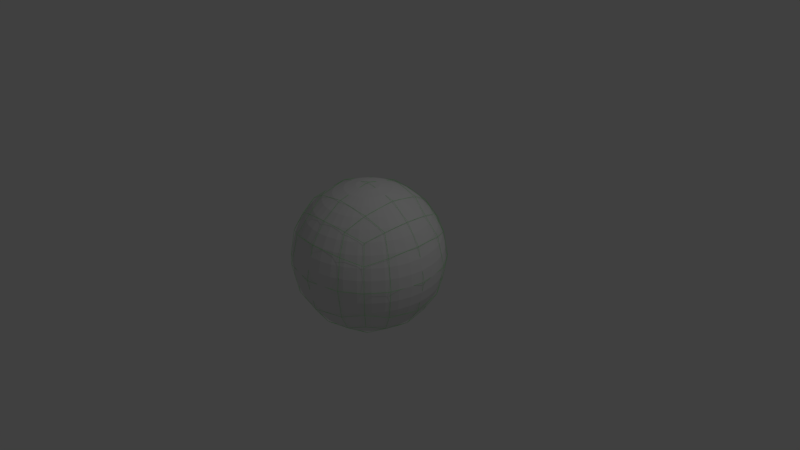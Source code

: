 # Source: sphereVisTest.blend  (saved by Blender 2.79.0; exported with 4.5.12 LTS)
import bpy
from mathutils import Matrix  # noqa: F401  (used for matrix-valued properties, if any)

bpy.ops.wm.read_factory_settings(use_empty=True)
scene = bpy.context.scene
scene.name = 'Scene'

# ---- collections
col_collection_1 = bpy.data.collections.new('Collection 1'); scene.collection.children.link(col_collection_1)

# ---- materials (node trees are filled in below, after node groups)
mat_material_002 = bpy.data.materials.new('Material.002')
mat_material_002.alpha_threshold = 0.0
mat_material_002.use_transparent_shadow = False
mat_material_002.diffuse_color = (0.06243, 0.8, 0.04451, 1.0)
mat_material_002.roughness = 0.5

# ---- material node trees

# ---- world
world_world = bpy.data.worlds.new('World'); scene.world = world_world
world_world.color = (0.05088, 0.05088, 0.05088)
world_world.use_sun_shadow = False
world_world.sun_shadow_jitter_overblur = 0.0
world_world.cycles.sampling_method = 'MANUAL'

# ---- cameras
cam_camera = bpy.data.cameras.new('Camera')
cam_camera.clip_end = 100.0
cam_camera.lens = 35.0
cam_camera.sensor_width = 32.0
cam_camera.sensor_height = 18.0
cam_camera.ortho_scale = 7.314
cam_camera.dof.focus_distance = 0.0
cam_camera.dof.aperture_fstop = 128.0

# ---- lights
light_lamp = bpy.data.lights.new('Lamp', 'POINT')
light_lamp.transmission_factor = 0.0
light_lamp.cutoff_distance = 30.0
light_lamp.energy = 100.0
light_lamp.shadow_buffer_clip_start = 1.001
light_lamp.shadow_soft_size = 0.1
light_lamp.shadow_maximum_resolution = 0.006
light_lamp.use_absolute_resolution = True

# ---- meshes
me_sphere_002 = bpy.data.meshes.new('Sphere.002')
me_sphere_002.from_pydata([(0.0, 0.1533, 0.9679), (0.0, 0.4449, 0.8732), (0.0, 0.576, 0.7928), (0.0, 0.693, 0.693), (0.0, 0.7928, 0.576), (0.0, 0.8732, 0.4449), (0.0, 0.932, 0.3028), (0.0, 0.9679, 0.1533), (0.0, 0.98, -1.597e-07), (0.0, 0.9679, -0.1533), (0.0, 0.8732, -0.4449), (0.0, 0.7928, -0.576), (0.0, 0.693, -0.693), (0.0, 0.4449, -0.8732), (0.0, 0.1533, -0.9679), (0.02662, 0.151, 0.9679), (0.05259, 0.2982, 0.932), (0.07726, 0.4382, 0.8732), (0.1, 0.5673, 0.7928), (0.1203, 0.6824, 0.693), (0.1377, 0.7808, 0.576), (0.1516, 0.8599, 0.4449), (0.1618, 0.9179, 0.3028), (0.1681, 0.9532, 0.1533), (0.1702, 0.9651, -1.597e-07), (0.1681, 0.9532, -0.1533), (0.1618, 0.9179, -0.3028), (0.1516, 0.8599, -0.4449), (0.1377, 0.7808, -0.576), (0.1203, 0.6824, -0.693), (0.1, 0.5673, -0.7928), (0.07726, 0.4382, -0.8732), (0.05259, 0.2982, -0.932), (0.02662, 0.151, -0.9679), (0.05243, 0.1441, 0.9679), (0.1036, 0.2846, 0.932), (0.1522, 0.4181, 0.8732), (0.197, 0.5413, 0.7928), (0.237, 0.6512, 0.693), (0.2712, 0.745, 0.576), (0.2986, 0.8205, 0.4449), (0.3188, 0.8758, 0.3028), (0.3311, 0.9096, 0.1533), (0.3352, 0.9209, -1.597e-07), (0.3311, 0.9096, -0.1533), (0.3188, 0.8758, -0.3028), (0.2986, 0.8205, -0.4449), (0.2712, 0.745, -0.576), (0.237, 0.6512, -0.693), (0.197, 0.5413, -0.7928), (0.1522, 0.4181, -0.8732), (0.1036, 0.2846, -0.932), (0.05243, 0.1441, -0.9679), (0.07665, 0.1328, 0.9679), (0.1514, 0.2623, 0.932), (0.2225, 0.3853, 0.8732), (0.288, 0.4989, 0.7928), (0.3465, 0.6001, 0.693), (0.3964, 0.6866, 0.576), (0.4366, 0.7562, 0.4449), (0.466, 0.8072, 0.3028), (0.484, 0.8383, 0.1533), (0.49, 0.8487, -1.597e-07), (0.484, 0.8383, -0.1533), (0.466, 0.8072, -0.3028), (0.4366, 0.7562, -0.4449), (0.3964, 0.6866, -0.576), (0.3465, 0.6001, -0.693), (0.288, 0.4989, -0.7928), (0.2225, 0.3853, -0.8732), (0.1514, 0.2623, -0.932), (0.07665, 0.1328, -0.9679), (0.09854, 0.1174, 0.9679), (0.1947, 0.232, 0.932), (0.286, 0.3408, 0.8732), (0.3703, 0.4413, 0.7928), (0.4454, 0.5308, 0.693), (0.5096, 0.6073, 0.576), (0.5613, 0.6689, 0.4449), (0.5991, 0.714, 0.3028), (0.6222, 0.7415, 0.1533), (0.6299, 0.7507, -1.597e-07), (0.6222, 0.7415, -0.1533), (0.5991, 0.714, -0.3028), (0.5613, 0.6689, -0.4449), (0.5096, 0.6073, -0.576), (0.4454, 0.5308, -0.693), (0.3703, 0.4413, -0.7928), (0.286, 0.3408, -0.8732), (0.1947, 0.232, -0.932), (0.09854, 0.1174, -0.9679), (0.1174, 0.09854, 0.9679), (0.232, 0.1947, 0.932), (0.3408, 0.286, 0.8732), (0.4413, 0.3703, 0.7928), (0.5308, 0.4454, 0.693), (0.6073, 0.5096, 0.576), (0.6689, 0.5613, 0.4449), (0.714, 0.5991, 0.3028), (0.7415, 0.6222, 0.1533), (0.7507, 0.6299, -1.597e-07), (0.7415, 0.6222, -0.1533), (0.714, 0.5991, -0.3028), (0.6689, 0.5613, -0.4449), (0.6073, 0.5096, -0.576), (0.5308, 0.4454, -0.693), (0.4413, 0.3703, -0.7928), (0.3408, 0.286, -0.8732), (0.232, 0.1947, -0.932), (0.1174, 0.09854, -0.9679), (0.1328, 0.07665, 0.9679), (0.2623, 0.1514, 0.932), (0.3853, 0.2225, 0.8732), (0.4989, 0.288, 0.7928), (0.6001, 0.3465, 0.693), (0.6866, 0.3964, 0.576), (0.7562, 0.4366, 0.4449), (0.8072, 0.466, 0.3028), (0.8383, 0.484, 0.1533), (0.8487, 0.49, -1.597e-07), (0.8383, 0.484, -0.1533), (0.8072, 0.466, -0.3028), (0.7562, 0.4366, -0.4449), (0.6866, 0.3964, -0.576), (0.6001, 0.3465, -0.693), (0.4989, 0.288, -0.7928), (0.3853, 0.2225, -0.8732), (0.2623, 0.1514, -0.932), (0.1328, 0.07665, -0.9679), (0.1441, 0.05243, 0.9679), (0.2846, 0.1036, 0.932), (0.4181, 0.1522, 0.8732), (0.5413, 0.197, 0.7928), (0.6512, 0.237, 0.693), (0.745, 0.2712, 0.576), (0.8205, 0.2986, 0.4449), (0.8758, 0.3188, 0.3028), (0.9096, 0.3311, 0.1533), (0.9209, 0.3352, -1.597e-07), (0.9096, 0.3311, -0.1533), (0.8758, 0.3188, -0.3028), (0.8205, 0.2986, -0.4449), (0.745, 0.2712, -0.576), (0.6512, 0.237, -0.693), (0.5413, 0.197, -0.7928), (0.4181, 0.1522, -0.8732), (0.2846, 0.1036, -0.932), (0.1441, 0.05243, -0.9679), (0.151, 0.02662, 0.9679), (0.2982, 0.05259, 0.932), (0.4382, 0.07726, 0.8732), (0.5673, 0.1, 0.7928), (0.6824, 0.1203, 0.693), (0.7808, 0.1377, 0.576), (0.8599, 0.1516, 0.4449), (0.9179, 0.1618, 0.3028), (0.9532, 0.1681, 0.1533), (0.9651, 0.1702, -1.597e-07), (0.9532, 0.1681, -0.1533), (0.9179, 0.1618, -0.3028), (0.8599, 0.1516, -0.4449), (0.7808, 0.1377, -0.576), (0.6824, 0.1203, -0.693), (0.5673, 0.1, -0.7928), (0.4382, 0.07726, -0.8732), (0.2982, 0.05259, -0.932), (0.151, 0.02662, -0.9679), (0.1533, -7.98e-07, 0.9679), (0.3028, -8.203e-07, 0.932), (0.4449, -8.241e-07, 0.8732), (0.576, -7.645e-07, 0.7928), (0.693, -8.166e-07, 0.693), (0.7928, -7.57e-07, 0.576), (0.8732, -8.762e-07, 0.4449), (0.932, -8.166e-07, 0.3028), (0.9679, -7.719e-07, 0.1533), (0.98, -6.229e-07, -1.597e-07), (0.9679, -8.315e-07, -0.1533), (0.932, -8.166e-07, -0.3028), (0.8732, -7.57e-07, -0.4449), (0.7928, -7.272e-07, -0.576), (0.693, -7.868e-07, -0.693), (0.576, -8.092e-07, -0.7928), (0.4449, -8.241e-07, -0.8732), (0.3028, -7.831e-07, -0.932), (0.1533, -7.98e-07, -0.9679), (0.151, -0.02662, 0.9679), (0.2982, -0.05259, 0.932), (0.4382, -0.07726, 0.8732), (0.5673, -0.1, 0.7928), (0.6824, -0.1203, 0.693), (0.7808, -0.1377, 0.576), (0.8599, -0.1516, 0.4449), (0.9179, -0.1618, 0.3028), (0.9532, -0.1681, 0.1533), (0.9651, -0.1702, -1.597e-07), (0.9532, -0.1681, -0.1533), (0.9179, -0.1618, -0.3028), (0.8599, -0.1516, -0.4449), (0.7808, -0.1377, -0.576), (0.6824, -0.1203, -0.693), (0.5673, -0.1, -0.7928), (0.4382, -0.07726, -0.8732), (0.2982, -0.05259, -0.932), (0.151, -0.02662, -0.9679), (0.1441, -0.05243, 0.9679), (0.2846, -0.1036, 0.932), (0.4181, -0.1522, 0.8732), (0.5413, -0.197, 0.7928), (0.6512, -0.237, 0.693), (0.745, -0.2712, 0.576), (0.8205, -0.2986, 0.4449), (0.8758, -0.3188, 0.3028), (0.9096, -0.3311, 0.1533), (0.9209, -0.3352, -1.597e-07), (0.9096, -0.3311, -0.1533), (0.8758, -0.3188, -0.3028), (0.8205, -0.2986, -0.4449), (0.745, -0.2712, -0.576), (0.6512, -0.237, -0.693), (0.5413, -0.197, -0.7928), (0.4181, -0.1522, -0.8732), (0.2846, -0.1036, -0.932), (0.1441, -0.05243, -0.9679), (0.1328, -0.07665, 0.9679), (0.2623, -0.1514, 0.932), (0.3853, -0.2225, 0.8732), (0.4989, -0.288, 0.7928), (0.6001, -0.3465, 0.693), (0.6866, -0.3964, 0.576), (0.7562, -0.4366, 0.4449), (0.8072, -0.466, 0.3028), (0.8383, -0.484, 0.1533), (0.8487, -0.49, -1.597e-07), (0.8383, -0.484, -0.1533), (0.8072, -0.466, -0.3028), (0.7562, -0.4366, -0.4449), (0.6866, -0.3964, -0.576), (0.6001, -0.3465, -0.693), (0.4989, -0.288, -0.7928), (0.3853, -0.2225, -0.8732), (0.2623, -0.1514, -0.932), (0.1328, -0.07665, -0.9679), (0.1174, -0.09854, 0.9679), (0.232, -0.1947, 0.932), (0.3408, -0.286, 0.8732), (0.4413, -0.3703, 0.7928), (0.5308, -0.4454, 0.693), (0.6073, -0.5096, 0.576), (0.6689, -0.5613, 0.4449), (0.714, -0.5991, 0.3028), (0.7415, -0.6222, 0.1533), (0.7507, -0.6299, -1.597e-07), (0.7415, -0.6222, -0.1533), (0.714, -0.5991, -0.3028), (0.6689, -0.5613, -0.4449), (0.6073, -0.5096, -0.576), (0.5308, -0.4454, -0.693), (0.4413, -0.3703, -0.7928), (0.3408, -0.286, -0.8732), (0.232, -0.1947, -0.932), (0.1174, -0.09854, -0.9679), (0.09854, -0.1174, 0.9679), (0.1947, -0.232, 0.932), (0.286, -0.3408, 0.8732), (0.3703, -0.4413, 0.7928), (0.4454, -0.5308, 0.693), (0.5096, -0.6073, 0.576), (0.5613, -0.6689, 0.4449), (0.5991, -0.714, 0.3028), (0.6222, -0.7415, 0.1533), (0.6299, -0.7507, -1.597e-07), (0.6222, -0.7415, -0.1533), (0.5991, -0.714, -0.3028), (0.5613, -0.6689, -0.4449), (0.5096, -0.6073, -0.576), (0.4454, -0.5308, -0.693), (0.3703, -0.4413, -0.7928), (0.286, -0.3408, -0.8732), (0.1947, -0.232, -0.932), (0.09854, -0.1174, -0.9679), (0.07665, -0.1328, 0.9679), (0.1514, -0.2623, 0.932), (0.2225, -0.3853, 0.8732), (0.288, -0.4989, 0.7928), (0.3465, -0.6001, 0.693), (0.3964, -0.6866, 0.576), (0.4366, -0.7562, 0.4449), (0.466, -0.8072, 0.3028), (0.484, -0.8383, 0.1533), (0.49, -0.8487, -1.597e-07), (0.484, -0.8383, -0.1533), (0.466, -0.8072, -0.3028), (0.4366, -0.7562, -0.4449), (0.3964, -0.6866, -0.576), (0.3465, -0.6001, -0.693), (0.288, -0.4989, -0.7928), (0.2225, -0.3853, -0.8732), (0.1514, -0.2623, -0.932), (0.07665, -0.1328, -0.9679), (0.05243, -0.1441, 0.9679), (0.1036, -0.2846, 0.932), (0.1522, -0.4181, 0.8732), (0.197, -0.5413, 0.7928), (0.237, -0.6512, 0.693), (0.2712, -0.745, 0.576), (0.2986, -0.8205, 0.4449), (0.3188, -0.8758, 0.3028), (0.3311, -0.9096, 0.1533), (0.3352, -0.9209, -1.597e-07), (0.3311, -0.9096, -0.1533), (0.3188, -0.8758, -0.3028), (0.2986, -0.8205, -0.4449), (0.2712, -0.745, -0.576), (0.237, -0.6512, -0.693), (0.197, -0.5413, -0.7928), (0.1522, -0.4181, -0.8732), (0.1036, -0.2846, -0.932), (0.05243, -0.1441, -0.9679), (0.02662, -0.151, 0.9679), (0.05259, -0.2982, 0.932), (0.07726, -0.4382, 0.8732), (0.1, -0.5673, 0.7928), (0.1203, -0.6824, 0.693), (0.1377, -0.7808, 0.576), (0.1516, -0.8599, 0.4449), (0.1618, -0.9179, 0.3028), (0.1681, -0.9532, 0.1533), (0.1702, -0.9651, -1.597e-07), (0.1681, -0.9532, -0.1533), (0.1618, -0.9179, -0.3028), (0.1516, -0.8599, -0.4449), (0.1377, -0.7808, -0.576), (0.1203, -0.6824, -0.693), (0.1, -0.5673, -0.7928), (0.07726, -0.4382, -0.8732), (0.05259, -0.2982, -0.932), (0.02662, -0.151, -0.9679), (-3.477e-08, -0.1533, 0.9679), (-4.594e-08, -0.3028, 0.932), (-5.712e-08, -0.4449, 0.8732), (8.444e-08, -0.576, 0.7928), (-2.732e-08, -0.693, 0.693), (4.719e-08, -0.7928, 0.576), (-1.316e-07, -0.8732, 0.4449), (4.719e-08, -0.932, 0.3028), (-4.222e-08, -0.9679, 0.1533), (1.217e-07, -0.98, -1.597e-07), (-1.018e-07, -0.9679, -0.1533), (3.229e-08, -0.932, -0.3028), (-4.222e-08, -0.8732, -0.4449), (1.366e-07, -0.7928, -0.576), (-1.987e-08, -0.693, -0.693), (7.699e-08, -0.576, -0.7928), (-1.987e-08, -0.4449, -0.8732), (-1.24e-09, -0.3028, -0.932), (-4.222e-08, -0.1533, -0.9679), (-0.02662, -0.151, 0.9679), (-0.05259, -0.2982, 0.932), (-0.07726, -0.4382, 0.8732), (-0.1, -0.5673, 0.7928), (-0.1203, -0.6824, 0.693), (-0.1377, -0.7808, 0.576), (-0.1516, -0.8599, 0.4449), (-0.1618, -0.9179, 0.3028), (-0.1681, -0.9532, 0.1533), (-0.1702, -0.9651, -1.597e-07), (-0.1681, -0.9532, -0.1533), (-0.1618, -0.9179, -0.3028), (-0.1516, -0.8599, -0.4449), (-0.1377, -0.7808, -0.576), (-0.1203, -0.6824, -0.693), (-0.1, -0.5673, -0.7928), (-0.07726, -0.4382, -0.8732), (-0.05259, -0.2982, -0.932), (-0.02662, -0.151, -0.9679), (-0.05243, -0.1441, 0.9679), (-0.1036, -0.2846, 0.932), (-0.1522, -0.4181, 0.8732), (-0.197, -0.5413, 0.7928), (-0.237, -0.6512, 0.693), (-0.2712, -0.745, 0.576), (-0.2986, -0.8205, 0.4449), (-0.3188, -0.8758, 0.3028), (-0.3311, -0.9096, 0.1533), (-0.3352, -0.9209, -1.597e-07), (-0.3311, -0.9096, -0.1533), (-0.3188, -0.8758, -0.3028), (-0.2986, -0.8205, -0.4449), (-0.2712, -0.745, -0.576), (-0.237, -0.6512, -0.693), (-0.197, -0.5413, -0.7928), (-0.1522, -0.4181, -0.8732), (-0.1036, -0.2846, -0.932), (-0.05243, -0.1441, -0.9679), (-0.07665, -0.1328, 0.9679), (-0.1514, -0.2623, 0.932), (-0.2225, -0.3853, 0.8732), (-0.288, -0.4989, 0.7928), (-0.3465, -0.6001, 0.693), (-0.3964, -0.6866, 0.576), (-0.4366, -0.7562, 0.4449), (-0.466, -0.8072, 0.3028), (-0.484, -0.8383, 0.1533), (-0.49, -0.8487, -1.597e-07), (-0.484, -0.8383, -0.1533), (-0.466, -0.8072, -0.3028), (-0.4366, -0.7562, -0.4449), (-0.3964, -0.6866, -0.576), (-0.3465, -0.6001, -0.693), (-0.288, -0.4989, -0.7928), (-0.2225, -0.3853, -0.8732), (-0.1514, -0.2623, -0.932), (-0.07665, -0.1328, -0.9679), (-0.09854, -0.1174, 0.9679), (-0.1947, -0.232, 0.932), (-0.286, -0.3408, 0.8732), (-0.3703, -0.4413, 0.7928), (-0.4454, -0.5308, 0.693), (-0.5096, -0.6073, 0.576), (-0.5613, -0.6689, 0.4449), (-0.5991, -0.714, 0.3028), (-0.6222, -0.7415, 0.1533), (-0.6299, -0.7507, -1.597e-07), (-0.6222, -0.7415, -0.1533), (-0.5991, -0.714, -0.3028), (-0.5613, -0.6689, -0.4449), (-0.5096, -0.6073, -0.576), (-0.4454, -0.5308, -0.693), (-0.3703, -0.4413, -0.7928), (-0.286, -0.3408, -0.8732), (-0.1947, -0.232, -0.932), (-0.09854, -0.1174, -0.9679), (-0.1174, -0.09854, 0.9679), (-0.232, -0.1947, 0.932), (-0.3408, -0.286, 0.8732), (-0.4413, -0.3703, 0.7928), (-0.5308, -0.4454, 0.693), (-0.6073, -0.5096, 0.576), (-0.6689, -0.5613, 0.4449), (-0.714, -0.5991, 0.3028), (-0.7415, -0.6222, 0.1533), (-0.7507, -0.6299, -1.597e-07), (-0.7415, -0.6222, -0.1533), (-0.714, -0.5991, -0.3028), (-0.6689, -0.5613, -0.4449), (-0.6073, -0.5096, -0.576), (-0.5308, -0.4454, -0.693), (-0.4413, -0.3703, -0.7928), (-0.3408, -0.286, -0.8732), (-0.232, -0.1947, -0.932), (-0.1174, -0.09854, -0.9679), (-6.812e-07, -1.18e-06, 0.98), (-0.1328, -0.07665, 0.9679), (-0.2623, -0.1514, 0.932), (-0.3853, -0.2225, 0.8732), (-0.4989, -0.288, 0.7928), (-0.6001, -0.3465, 0.693), (-0.6866, -0.3964, 0.576), (-0.7562, -0.4366, 0.4449), (-0.8072, -0.466, 0.3028), (-0.8383, -0.484, 0.1533), (-0.8487, -0.49, -1.597e-07), (-0.8383, -0.484, -0.1533), (-0.8072, -0.466, -0.3028), (-0.7562, -0.4366, -0.4449), (-0.6866, -0.3964, -0.576), (-0.6001, -0.3465, -0.693), (-0.4989, -0.288, -0.7928), (-0.3853, -0.2225, -0.8732), (-0.2623, -0.1514, -0.932), (-0.1328, -0.07665, -0.9679), (0.0, -7.866e-07, -0.98), (-0.1441, -0.05243, 0.9679), (-0.2846, -0.1036, 0.932), (-0.4181, -0.1522, 0.8732), (-0.5413, -0.197, 0.7928), (-0.6512, -0.237, 0.693), (-0.745, -0.2712, 0.576), (-0.8205, -0.2986, 0.4449), (-0.8758, -0.3188, 0.3028), (-0.9096, -0.3311, 0.1533), (-0.9209, -0.3352, -1.597e-07), (-0.9096, -0.3311, -0.1533), (-0.8758, -0.3188, -0.3028), (-0.8205, -0.2986, -0.4449), (-0.745, -0.2712, -0.576), (-0.6512, -0.237, -0.693), (-0.5413, -0.197, -0.7928), (-0.4181, -0.1522, -0.8732), (-0.2846, -0.1036, -0.932), (-0.1441, -0.05243, -0.9679), (-0.151, -0.02662, 0.9679), (-0.2982, -0.05259, 0.932), (-0.4382, -0.07726, 0.8732), (-0.5673, -0.1, 0.7928), (-0.6824, -0.1203, 0.693), (-0.7808, -0.1377, 0.576), (-0.8599, -0.1516, 0.4449), (-0.9179, -0.1618, 0.3028), (-0.9532, -0.1681, 0.1533), (-0.9651, -0.1702, -1.597e-07), (-0.9532, -0.1681, -0.1533), (-0.9179, -0.1618, -0.3028), (-0.8599, -0.1516, -0.4449), (-0.7808, -0.1377, -0.576), (-0.6824, -0.1203, -0.693), (-0.5673, -0.1, -0.7928), (-0.4382, -0.07726, -0.8732), (-0.2982, -0.05259, -0.932), (-0.151, -0.02662, -0.9679), (-0.1533, -7.551e-07, 0.9679), (-0.3028, -7.086e-07, 0.932), (-0.4449, -7.272e-07, 0.8732), (-0.576, -8.241e-07, 0.7928), (-0.693, -6.602e-07, 0.693), (-0.7928, -6.229e-07, 0.576), (-0.8732, -5.484e-07, 0.4449), (-0.932, -7.57e-07, 0.3028), (-0.9679, -6.08e-07, 0.1533), (-0.98, -6.974e-07, -1.597e-07), (-0.9679, -5.782e-07, -0.1533), (-0.932, -8.166e-07, -0.3028), (-0.8732, -6.229e-07, -0.4449), (-0.7928, -7.272e-07, -0.576), (-0.693, -7.049e-07, -0.693), (-0.576, -8.539e-07, -0.7928), (-0.4449, -7.719e-07, -0.8732), (-0.3028, -7.794e-07, -0.932), (-0.1533, -7.421e-07, -0.9679), (-0.151, 0.02662, 0.9679), (-0.2982, 0.05259, 0.932), (-0.4382, 0.07726, 0.8732), (-0.5673, 0.1, 0.7928), (-0.6824, 0.1203, 0.693), (-0.7808, 0.1377, 0.576), (-0.8599, 0.1516, 0.4449), (-0.9179, 0.1618, 0.3028), (-0.9532, 0.1681, 0.1533), (-0.9651, 0.1702, -1.597e-07), (-0.9532, 0.1681, -0.1533), (-0.9179, 0.1618, -0.3028), (-0.8599, 0.1516, -0.4449), (-0.7808, 0.1377, -0.576), (-0.6824, 0.1203, -0.693), (-0.5673, 0.1, -0.7928), (-0.4382, 0.07726, -0.8732), (-0.2982, 0.05259, -0.932), (-0.151, 0.02662, -0.9679), (-0.1441, 0.05243, 0.9679), (-0.2846, 0.1036, 0.932), (-0.4181, 0.1522, 0.8732), (-0.5413, 0.197, 0.7928), (-0.6512, 0.237, 0.693), (-0.745, 0.2712, 0.576), (-0.8205, 0.2986, 0.4449), (-0.8758, 0.3188, 0.3028), (-0.9096, 0.3311, 0.1533), (-0.9209, 0.3352, -1.597e-07), (-0.9096, 0.3311, -0.1533), (-0.8758, 0.3188, -0.3028), (-0.8205, 0.2986, -0.4449), (-0.745, 0.2712, -0.576), (-0.6512, 0.237, -0.693), (-0.5413, 0.197, -0.7928), (-0.4181, 0.1522, -0.8732), (-0.2846, 0.1036, -0.932), (-0.1441, 0.05243, -0.9679), (-0.1328, 0.07665, 0.9679), (-0.2623, 0.1514, 0.932), (-0.3853, 0.2225, 0.8732), (-0.4989, 0.288, 0.7928), (-0.6001, 0.3465, 0.693), (-0.6866, 0.3964, 0.576), (-0.7562, 0.4366, 0.4449), (-0.8072, 0.466, 0.3028), (-0.8383, 0.484, 0.1533), (-0.8487, 0.49, -1.597e-07), (-0.8383, 0.484, -0.1533), (-0.8072, 0.466, -0.3028), (-0.7562, 0.4366, -0.4449), (-0.6866, 0.3964, -0.576), (-0.6001, 0.3465, -0.693), (-0.4989, 0.288, -0.7928), (-0.3853, 0.2225, -0.8732), (-0.2623, 0.1514, -0.932), (-0.1328, 0.07665, -0.9679), (-0.1174, 0.09854, 0.9679), (-0.232, 0.1947, 0.932), (-0.3408, 0.286, 0.8732), (-0.4413, 0.3703, 0.7928), (-0.5308, 0.4454, 0.693), (-0.6073, 0.5096, 0.576), (-0.6689, 0.5613, 0.4449), (-0.714, 0.5991, 0.3028), (-0.7415, 0.6222, 0.1533), (-0.7507, 0.6299, -1.597e-07), (-0.7415, 0.6222, -0.1533), (-0.714, 0.5991, -0.3028), (-0.6689, 0.5613, -0.4449), (-0.6073, 0.5096, -0.576), (-0.5308, 0.4454, -0.693), (-0.4413, 0.3703, -0.7928), (-0.3408, 0.286, -0.8732), (-0.232, 0.1947, -0.932), (-0.1174, 0.09854, -0.9679), (-0.09854, 0.1174, 0.9679), (-0.1947, 0.232, 0.932), (-0.286, 0.3408, 0.8732), (-0.3703, 0.4413, 0.7928), (-0.4454, 0.5308, 0.693), (-0.5096, 0.6073, 0.576), (-0.5613, 0.6689, 0.4449), (-0.5991, 0.714, 0.3028), (-0.6222, 0.7415, 0.1533), (-0.6299, 0.7507, -1.597e-07), (-0.6222, 0.7415, -0.1533), (-0.5991, 0.714, -0.3028), (-0.5613, 0.6689, -0.4449), (-0.5096, 0.6073, -0.576), (-0.4454, 0.5308, -0.693), (-0.3703, 0.4413, -0.7928), (-0.286, 0.3408, -0.8732), (-0.1947, 0.232, -0.932), (-0.09854, 0.1174, -0.9679), (-0.07665, 0.1328, 0.9679), (-0.1514, 0.2623, 0.932), (-0.2225, 0.3853, 0.8732), (-0.288, 0.4989, 0.7928), (-0.3465, 0.6001, 0.693), (-0.3964, 0.6866, 0.576), (-0.4366, 0.7562, 0.4449), (-0.466, 0.8072, 0.3028), (-0.484, 0.8383, 0.1533), (-0.49, 0.8487, -1.597e-07), (-0.484, 0.8383, -0.1533), (-0.466, 0.8072, -0.3028), (-0.4366, 0.7562, -0.4449), (-0.3964, 0.6866, -0.576), (-0.3465, 0.6001, -0.693), (-0.288, 0.4989, -0.7928), (-0.2225, 0.3853, -0.8732), (-0.1514, 0.2623, -0.932), (-0.07665, 0.1328, -0.9679), (-0.05243, 0.1441, 0.9679), (-0.1036, 0.2846, 0.932), (-0.1522, 0.4181, 0.8732), (-0.197, 0.5413, 0.7928), (-0.237, 0.6512, 0.693), (-0.2712, 0.745, 0.576), (-0.2986, 0.8205, 0.4449), (-0.3188, 0.8758, 0.3028), (-0.3311, 0.9096, 0.1533), (-0.3352, 0.9209, -1.597e-07), (-0.3311, 0.9096, -0.1533), (-0.3188, 0.8758, -0.3028), (-0.2986, 0.8205, -0.4449), (-0.2712, 0.745, -0.576), (-0.237, 0.6512, -0.693), (-0.197, 0.5413, -0.7928), (-0.1522, 0.4181, -0.8732), (-0.1036, 0.2846, -0.932), (-0.05243, 0.1441, -0.9679), (-0.02662, 0.151, 0.9679), (-0.05259, 0.2982, 0.932), (-0.07726, 0.4382, 0.8732), (-0.1, 0.5673, 0.7928), (-0.1203, 0.6824, 0.693), (-0.1377, 0.7808, 0.576), (-0.1516, 0.8599, 0.4449), (-0.1618, 0.9179, 0.3028), (-0.1681, 0.9532, 0.1533), (-0.1702, 0.9651, -1.597e-07), (-0.1681, 0.9532, -0.1533), (-0.1618, 0.9179, -0.3028), (-0.1516, 0.8599, -0.4449), (-0.1377, 0.7808, -0.576), (-0.1203, 0.6824, -0.693), (-0.1, 0.5673, -0.7928), (-0.07726, 0.4382, -0.8732), (-0.05259, 0.2982, -0.932), (-0.02662, 0.151, -0.9679), (1.291e-07, 0.3028, 0.932), (-1.242e-08, 0.932, -0.3028), (9.936e-09, 0.576, -0.7928), (-1.24e-09, 0.3028, -0.932)], [], [(13, 684, 30, 31), (8, 7, 23, 24), (1, 682, 16, 17), (685, 13, 31, 32), (9, 8, 24, 25), (2, 1, 17, 18), (14, 685, 32, 33), (683, 9, 25, 26), (3, 2, 18, 19), (472, 14, 33), (10, 683, 26, 27), (4, 3, 19, 20), (11, 10, 27, 28), (5, 4, 20, 21), (12, 11, 28, 29), (6, 5, 21, 22), (0, 452, 15), (684, 12, 29, 30), (7, 6, 22, 23), (682, 0, 15, 16), (26, 25, 44, 45), (19, 18, 37, 38), (472, 33, 52), (27, 26, 45, 46), (20, 19, 38, 39), (28, 27, 46, 47), (21, 20, 39, 40), (29, 28, 47, 48), (22, 21, 40, 41), (15, 452, 34), (30, 29, 48, 49), (23, 22, 41, 42), (16, 15, 34, 35), (31, 30, 49, 50), (24, 23, 42, 43), (17, 16, 35, 36), (32, 31, 50, 51), (25, 24, 43, 44), (18, 17, 36, 37), (33, 32, 51, 52), (41, 40, 59, 60), (34, 452, 53), (49, 48, 67, 68), (42, 41, 60, 61), (35, 34, 53, 54), (50, 49, 68, 69), (43, 42, 61, 62), (36, 35, 54, 55), (51, 50, 69, 70), (44, 43, 62, 63), (37, 36, 55, 56), (52, 51, 70, 71), (45, 44, 63, 64), (38, 37, 56, 57), (472, 52, 71), (46, 45, 64, 65), (39, 38, 57, 58), (47, 46, 65, 66), (40, 39, 58, 59), (48, 47, 66, 67), (56, 55, 74, 75), (71, 70, 89, 90), (64, 63, 82, 83), (57, 56, 75, 76), (472, 71, 90), (65, 64, 83, 84), (58, 57, 76, 77), (66, 65, 84, 85), (59, 58, 77, 78), (67, 66, 85, 86), (60, 59, 78, 79), (53, 452, 72), (68, 67, 86, 87), (61, 60, 79, 80), (54, 53, 72, 73), (69, 68, 87, 88), (62, 61, 80, 81), (55, 54, 73, 74), (70, 69, 88, 89), (63, 62, 81, 82), (86, 85, 104, 105), (79, 78, 97, 98), (72, 452, 91), (87, 86, 105, 106), (80, 79, 98, 99), (73, 72, 91, 92), (88, 87, 106, 107), (81, 80, 99, 100), (74, 73, 92, 93), (89, 88, 107, 108), (82, 81, 100, 101), (75, 74, 93, 94), (90, 89, 108, 109), (83, 82, 101, 102), (76, 75, 94, 95), (472, 90, 109), (84, 83, 102, 103), (77, 76, 95, 96), (85, 84, 103, 104), (78, 77, 96, 97), (108, 107, 126, 127), (101, 100, 119, 120), (94, 93, 112, 113), (109, 108, 127, 128), (102, 101, 120, 121), (95, 94, 113, 114), (472, 109, 128), (103, 102, 121, 122), (96, 95, 114, 115), (104, 103, 122, 123), (97, 96, 115, 116), (105, 104, 123, 124), (98, 97, 116, 117), (91, 452, 110), (106, 105, 124, 125), (99, 98, 117, 118), (92, 91, 110, 111), (107, 106, 125, 126), (100, 99, 118, 119), (93, 92, 111, 112), (123, 122, 141, 142), (116, 115, 134, 135), (124, 123, 142, 143), (117, 116, 135, 136), (110, 452, 129), (125, 124, 143, 144), (118, 117, 136, 137), (111, 110, 129, 130), (126, 125, 144, 145), (119, 118, 137, 138), (112, 111, 130, 131), (127, 126, 145, 146), (120, 119, 138, 139), (113, 112, 131, 132), (128, 127, 146, 147), (121, 120, 139, 140), (114, 113, 132, 133), (472, 128, 147), (122, 121, 140, 141), (115, 114, 133, 134), (138, 137, 156, 157), (131, 130, 149, 150), (146, 145, 164, 165), (139, 138, 157, 158), (132, 131, 150, 151), (147, 146, 165, 166), (140, 139, 158, 159), (133, 132, 151, 152), (472, 147, 166), (141, 140, 159, 160), (134, 133, 152, 153), (142, 141, 160, 161), (135, 134, 153, 154), (143, 142, 161, 162), (136, 135, 154, 155), (129, 452, 148), (144, 143, 162, 163), (137, 136, 155, 156), (130, 129, 148, 149), (145, 144, 163, 164), (153, 152, 171, 172), (161, 160, 179, 180), (154, 153, 172, 173), (162, 161, 180, 181), (155, 154, 173, 174), (148, 452, 167), (163, 162, 181, 182), (156, 155, 174, 175), (149, 148, 167, 168), (164, 163, 182, 183), (157, 156, 175, 176), (150, 149, 168, 169), (165, 164, 183, 184), (158, 157, 176, 177), (151, 150, 169, 170), (166, 165, 184, 185), (159, 158, 177, 178), (152, 151, 170, 171), (472, 166, 185), (160, 159, 178, 179), (168, 167, 186, 187), (183, 182, 201, 202), (176, 175, 194, 195), (169, 168, 187, 188), (184, 183, 202, 203), (177, 176, 195, 196), (170, 169, 188, 189), (185, 184, 203, 204), (178, 177, 196, 197), (171, 170, 189, 190), (472, 185, 204), (179, 178, 197, 198), (172, 171, 190, 191), (180, 179, 198, 199), (173, 172, 191, 192), (181, 180, 199, 200), (174, 173, 192, 193), (167, 452, 186), (182, 181, 200, 201), (175, 174, 193, 194), (198, 197, 216, 217), (191, 190, 209, 210), (199, 198, 217, 218), (192, 191, 210, 211), (200, 199, 218, 219), (193, 192, 211, 212), (186, 452, 205), (201, 200, 219, 220), (194, 193, 212, 213), (187, 186, 205, 206), (202, 201, 220, 221), (195, 194, 213, 214), (188, 187, 206, 207), (203, 202, 221, 222), (196, 195, 214, 215), (189, 188, 207, 208), (204, 203, 222, 223), (197, 196, 215, 216), (190, 189, 208, 209), (472, 204, 223), (213, 212, 231, 232), (206, 205, 224, 225), (221, 220, 239, 240), (214, 213, 232, 233), (207, 206, 225, 226), (222, 221, 240, 241), (215, 214, 233, 234), (208, 207, 226, 227), (223, 222, 241, 242), (216, 215, 234, 235), (209, 208, 227, 228), (472, 223, 242), (217, 216, 235, 236), (210, 209, 228, 229), (218, 217, 236, 237), (211, 210, 229, 230), (219, 218, 237, 238), (212, 211, 230, 231), (205, 452, 224), (220, 219, 238, 239), (228, 227, 246, 247), (472, 242, 261), (236, 235, 254, 255), (229, 228, 247, 248), (237, 236, 255, 256), (230, 229, 248, 249), (238, 237, 256, 257), (231, 230, 249, 250), (224, 452, 243), (239, 238, 257, 258), (232, 231, 250, 251), (225, 224, 243, 244), (240, 239, 258, 259), (233, 232, 251, 252), (226, 225, 244, 245), (241, 240, 259, 260), (234, 233, 252, 253), (227, 226, 245, 246), (242, 241, 260, 261), (235, 234, 253, 254), (243, 452, 262), (258, 257, 276, 277), (251, 250, 269, 270), (244, 243, 262, 263), (259, 258, 277, 278), (252, 251, 270, 271), (245, 244, 263, 264), (260, 259, 278, 279), (253, 252, 271, 272), (246, 245, 264, 265), (261, 260, 279, 280), (254, 253, 272, 273), (247, 246, 265, 266), (472, 261, 280), (255, 254, 273, 274), (248, 247, 266, 267), (256, 255, 274, 275), (249, 248, 267, 268), (257, 256, 275, 276), (250, 249, 268, 269), (280, 279, 298, 299), (273, 272, 291, 292), (266, 265, 284, 285), (472, 280, 299), (274, 273, 292, 293), (267, 266, 285, 286), (275, 274, 293, 294), (268, 267, 286, 287), (276, 275, 294, 295), (269, 268, 287, 288), (262, 452, 281), (277, 276, 295, 296), (270, 269, 288, 289), (263, 262, 281, 282), (278, 277, 296, 297), (271, 270, 289, 290), (264, 263, 282, 283), (279, 278, 297, 298), (272, 271, 290, 291), (265, 264, 283, 284), (295, 294, 313, 314), (288, 287, 306, 307), (281, 452, 300), (296, 295, 314, 315), (289, 288, 307, 308), (282, 281, 300, 301), (297, 296, 315, 316), (290, 289, 308, 309), (283, 282, 301, 302), (298, 297, 316, 317), (291, 290, 309, 310), (284, 283, 302, 303), (299, 298, 317, 318), (292, 291, 310, 311), (285, 284, 303, 304), (472, 299, 318), (293, 292, 311, 312), (286, 285, 304, 305), (294, 293, 312, 313), (287, 286, 305, 306), (310, 309, 328, 329), (303, 302, 321, 322), (318, 317, 336, 337), (311, 310, 329, 330), (304, 303, 322, 323), (472, 318, 337), (312, 311, 330, 331), (305, 304, 323, 324), (313, 312, 331, 332), (306, 305, 324, 325), (314, 313, 332, 333), (307, 306, 325, 326), (300, 452, 319), (315, 314, 333, 334), (308, 307, 326, 327), (301, 300, 319, 320), (316, 315, 334, 335), (309, 308, 327, 328), (302, 301, 320, 321), (317, 316, 335, 336), (325, 324, 343, 344), (333, 332, 351, 352), (326, 325, 344, 345), (319, 452, 338), (334, 333, 352, 353), (327, 326, 345, 346), (320, 319, 338, 339), (335, 334, 353, 354), (328, 327, 346, 347), (321, 320, 339, 340), (336, 335, 354, 355), (329, 328, 347, 348), (322, 321, 340, 341), (337, 336, 355, 356), (330, 329, 348, 349), (323, 322, 341, 342), (472, 337, 356), (331, 330, 349, 350), (324, 323, 342, 343), (332, 331, 350, 351), (340, 339, 358, 359), (355, 354, 373, 374), (348, 347, 366, 367), (341, 340, 359, 360), (356, 355, 374, 375), (349, 348, 367, 368), (342, 341, 360, 361), (472, 356, 375), (350, 349, 368, 369), (343, 342, 361, 362), (351, 350, 369, 370), (344, 343, 362, 363), (352, 351, 370, 371), (345, 344, 363, 364), (338, 452, 357), (353, 352, 371, 372), (346, 345, 364, 365), (339, 338, 357, 358), (354, 353, 372, 373), (347, 346, 365, 366), (370, 369, 388, 389), (363, 362, 381, 382), (371, 370, 389, 390), (364, 363, 382, 383), (357, 452, 376), (372, 371, 390, 391), (365, 364, 383, 384), (358, 357, 376, 377), (373, 372, 391, 392), (366, 365, 384, 385), (359, 358, 377, 378), (374, 373, 392, 393), (367, 366, 385, 386), (360, 359, 378, 379), (375, 374, 393, 394), (368, 367, 386, 387), (361, 360, 379, 380), (472, 375, 394), (369, 368, 387, 388), (362, 361, 380, 381), (385, 384, 403, 404), (378, 377, 396, 397), (393, 392, 411, 412), (386, 385, 404, 405), (379, 378, 397, 398), (394, 393, 412, 413), (387, 386, 405, 406), (380, 379, 398, 399), (472, 394, 413), (388, 387, 406, 407), (381, 380, 399, 400), (389, 388, 407, 408), (382, 381, 400, 401), (390, 389, 408, 409), (383, 382, 401, 402), (376, 452, 395), (391, 390, 409, 410), (384, 383, 402, 403), (377, 376, 395, 396), (392, 391, 410, 411), (400, 399, 418, 419), (408, 407, 426, 427), (401, 400, 419, 420), (409, 408, 427, 428), (402, 401, 420, 421), (395, 452, 414), (410, 409, 428, 429), (403, 402, 421, 422), (396, 395, 414, 415), (411, 410, 429, 430), (404, 403, 422, 423), (397, 396, 415, 416), (412, 411, 430, 431), (405, 404, 423, 424), (398, 397, 416, 417), (413, 412, 431, 432), (406, 405, 424, 425), (399, 398, 417, 418), (472, 413, 432), (407, 406, 425, 426), (415, 414, 433, 434), (430, 429, 448, 449), (423, 422, 441, 442), (416, 415, 434, 435), (431, 430, 449, 450), (424, 423, 442, 443), (417, 416, 435, 436), (432, 431, 450, 451), (425, 424, 443, 444), (418, 417, 436, 437), (472, 432, 451), (426, 425, 444, 445), (419, 418, 437, 438), (427, 426, 445, 446), (420, 419, 438, 439), (428, 427, 446, 447), (421, 420, 439, 440), (414, 452, 433), (429, 428, 447, 448), (422, 421, 440, 441), (472, 451, 471), (445, 444, 464, 465), (438, 437, 457, 458), (446, 445, 465, 466), (439, 438, 458, 459), (447, 446, 466, 467), (440, 439, 459, 460), (433, 452, 453), (448, 447, 467, 468), (441, 440, 460, 461), (434, 433, 453, 454), (449, 448, 468, 469), (442, 441, 461, 462), (435, 434, 454, 455), (450, 449, 469, 470), (443, 442, 462, 463), (436, 435, 455, 456), (451, 450, 470, 471), (444, 443, 463, 464), (437, 436, 456, 457), (468, 467, 487, 488), (461, 460, 480, 481), (454, 453, 473, 474), (469, 468, 488, 489), (462, 461, 481, 482), (455, 454, 474, 475), (470, 469, 489, 490), (463, 462, 482, 483), (456, 455, 475, 476), (471, 470, 490, 491), (464, 463, 483, 484), (457, 456, 476, 477), (472, 471, 491), (465, 464, 484, 485), (458, 457, 477, 478), (466, 465, 485, 486), (459, 458, 478, 479), (467, 466, 486, 487), (460, 459, 479, 480), (453, 452, 473), (484, 483, 502, 503), (477, 476, 495, 496), (472, 491, 510), (485, 484, 503, 504), (478, 477, 496, 497), (486, 485, 504, 505), (479, 478, 497, 498), (487, 486, 505, 506), (480, 479, 498, 499), (473, 452, 492), (488, 487, 506, 507), (481, 480, 499, 500), (474, 473, 492, 493), (489, 488, 507, 508), (482, 481, 500, 501), (475, 474, 493, 494), (490, 489, 508, 509), (483, 482, 501, 502), (476, 475, 494, 495), (491, 490, 509, 510), (499, 498, 517, 518), (492, 452, 511), (507, 506, 525, 526), (500, 499, 518, 519), (493, 492, 511, 512), (508, 507, 526, 527), (501, 500, 519, 520), (494, 493, 512, 513), (509, 508, 527, 528), (502, 501, 520, 521), (495, 494, 513, 514), (510, 509, 528, 529), (503, 502, 521, 522), (496, 495, 514, 515), (472, 510, 529), (504, 503, 522, 523), (497, 496, 515, 516), (505, 504, 523, 524), (498, 497, 516, 517), (506, 505, 524, 525), (514, 513, 532, 533), (529, 528, 547, 548), (522, 521, 540, 541), (515, 514, 533, 534), (472, 529, 548), (523, 522, 541, 542), (516, 515, 534, 535), (524, 523, 542, 543), (517, 516, 535, 536), (525, 524, 543, 544), (518, 517, 536, 537), (511, 452, 530), (526, 525, 544, 545), (519, 518, 537, 538), (512, 511, 530, 531), (527, 526, 545, 546), (520, 519, 538, 539), (513, 512, 531, 532), (528, 527, 546, 547), (521, 520, 539, 540), (544, 543, 562, 563), (537, 536, 555, 556), (530, 452, 549), (545, 544, 563, 564), (538, 537, 556, 557), (531, 530, 549, 550), (546, 545, 564, 565), (539, 538, 557, 558), (532, 531, 550, 551), (547, 546, 565, 566), (540, 539, 558, 559), (533, 532, 551, 552), (548, 547, 566, 567), (541, 540, 559, 560), (534, 533, 552, 553), (472, 548, 567), (542, 541, 560, 561), (535, 534, 553, 554), (543, 542, 561, 562), (536, 535, 554, 555), (559, 558, 577, 578), (552, 551, 570, 571), (567, 566, 585, 586), (560, 559, 578, 579), (553, 552, 571, 572), (472, 567, 586), (561, 560, 579, 580), (554, 553, 572, 573), (562, 561, 580, 581), (555, 554, 573, 574), (563, 562, 581, 582), (556, 555, 574, 575), (549, 452, 568), (564, 563, 582, 583), (557, 556, 575, 576), (550, 549, 568, 569), (565, 564, 583, 584), (558, 557, 576, 577), (551, 550, 569, 570), (566, 565, 584, 585), (574, 573, 592, 593), (582, 581, 600, 601), (575, 574, 593, 594), (568, 452, 587), (583, 582, 601, 602), (576, 575, 594, 595), (569, 568, 587, 588), (584, 583, 602, 603), (577, 576, 595, 596), (570, 569, 588, 589), (585, 584, 603, 604), (578, 577, 596, 597), (571, 570, 589, 590), (586, 585, 604, 605), (579, 578, 597, 598), (572, 571, 590, 591), (472, 586, 605), (580, 579, 598, 599), (573, 572, 591, 592), (581, 580, 599, 600), (589, 588, 607, 608), (604, 603, 622, 623), (597, 596, 615, 616), (590, 589, 608, 609), (605, 604, 623, 624), (598, 597, 616, 617), (591, 590, 609, 610), (472, 605, 624), (599, 598, 617, 618), (592, 591, 610, 611), (600, 599, 618, 619), (593, 592, 611, 612), (601, 600, 619, 620), (594, 593, 612, 613), (587, 452, 606), (602, 601, 620, 621), (595, 594, 613, 614), (588, 587, 606, 607), (603, 602, 621, 622), (596, 595, 614, 615), (619, 618, 637, 638), (612, 611, 630, 631), (620, 619, 638, 639), (613, 612, 631, 632), (606, 452, 625), (621, 620, 639, 640), (614, 613, 632, 633), (607, 606, 625, 626), (622, 621, 640, 641), (615, 614, 633, 634), (608, 607, 626, 627), (623, 622, 641, 642), (616, 615, 634, 635), (609, 608, 627, 628), (624, 623, 642, 643), (617, 616, 635, 636), (610, 609, 628, 629), (472, 624, 643), (618, 617, 636, 637), (611, 610, 629, 630), (641, 640, 659, 660), (634, 633, 652, 653), (627, 626, 645, 646), (642, 641, 660, 661), (635, 634, 653, 654), (628, 627, 646, 647), (643, 642, 661, 662), (636, 635, 654, 655), (629, 628, 647, 648), (472, 643, 662), (637, 636, 655, 656), (630, 629, 648, 649), (638, 637, 656, 657), (631, 630, 649, 650), (639, 638, 657, 658), (632, 631, 650, 651), (625, 452, 644), (640, 639, 658, 659), (633, 632, 651, 652), (626, 625, 644, 645), (656, 655, 674, 675), (649, 648, 667, 668), (657, 656, 675, 676), (650, 649, 668, 669), (658, 657, 676, 677), (651, 650, 669, 670), (644, 452, 663), (659, 658, 677, 678), (652, 651, 670, 671), (645, 644, 663, 664), (660, 659, 678, 679), (653, 652, 671, 672), (646, 645, 664, 665), (661, 660, 679, 680), (654, 653, 672, 673), (647, 646, 665, 666), (662, 661, 680, 681), (655, 654, 673, 674), (648, 647, 666, 667), (472, 662, 681), (671, 670, 6, 7), (664, 663, 0, 682), (679, 678, 684, 13), (672, 671, 7, 8), (665, 664, 682, 1), (680, 679, 13, 685), (673, 672, 8, 9), (666, 665, 1, 2), (681, 680, 685, 14), (674, 673, 9, 683), (667, 666, 2, 3), (472, 681, 14), (675, 674, 683, 10), (668, 667, 3, 4), (676, 675, 10, 11), (669, 668, 4, 5), (677, 676, 11, 12), (670, 669, 5, 6), (663, 452, 0), (678, 677, 12, 684)])
_uv = me_sphere_002.uv_layers.new(name='UVMap')
_uv.uv.foreach_set('vector', [0.75, 0.15, 0.75, 0.2, 0.7222, 0.2, 0.7222, 0.15, 0.75, 0.5, 0.75, 0.55, 0.7222, 0.55, 0.7222, 0.5, 0.75, 0.85, 0.75, 0.9, 0.7222, 0.9, 0.7222, 0.85, 0.75, 0.1, 0.75, 0.15, 0.7222, 0.15, 0.7222, 0.1, 0.75, 0.45, 0.75, 0.5, 0.7222, 0.5, 0.7222, 0.45, 0.75, 0.8, 0.75, 0.85, 0.7222, 0.85, 0.7222, 0.8, 0.75, 0.05, 0.75, 0.1, 0.7222, 0.1, 0.7222, 0.05, 0.75, 0.4, 0.75, 0.45, 0.7222, 0.45, 0.7222, 0.4, 0.75, 0.75, 0.75, 0.8, 0.7222, 0.8, 0.7222, 0.75, 0.7361, 0.0, 0.75, 0.05, 0.7222, 0.05, 0.75, 0.35, 0.75, 0.4, 0.7222, 0.4, 0.7222, 0.35, 0.75, 0.7, 0.75, 0.75, 0.7222, 0.75, 0.7222, 0.7, 0.75, 0.3, 0.75, 0.35, 0.7222, 0.35, 0.7222, 0.3, 0.75, 0.65, 0.75, 0.7, 0.7222, 0.7, 0.7222, 0.65, 0.75, 0.25, 0.75, 0.3, 0.7222, 0.3, 0.7222, 0.25, 0.75, 0.6, 0.75, 0.65, 0.7222, 0.65, 0.7222, 0.6, 0.75, 0.95, 0.7361, 1.0, 0.7222, 0.95, 0.75, 0.2, 0.75, 0.25, 0.7222, 0.25, 0.7222, 0.2, 0.75, 0.55, 0.75, 0.6, 0.7222, 0.6, 0.7222, 0.55, 0.75, 0.9, 0.75, 0.95, 0.7222, 0.95, 0.7222, 0.9, 0.7222, 0.4, 0.7222, 0.45, 0.6944, 0.45, 0.6944, 0.4, 0.7222, 0.75, 0.7222, 0.8, 0.6944, 0.8, 0.6944, 0.75, 0.7083, 0.0, 0.7222, 0.05, 0.6944, 0.05, 0.7222, 0.35, 0.7222, 0.4, 0.6944, 0.4, 0.6944, 0.35, 0.7222, 0.7, 0.7222, 0.75, 0.6944, 0.75, 0.6944, 0.7, 0.7222, 0.3, 0.7222, 0.35, 0.6944, 0.35, 0.6944, 0.3, 0.7222, 0.65, 0.7222, 0.7, 0.6944, 0.7, 0.6944, 0.65, 0.7222, 0.25, 0.7222, 0.3, 0.6944, 0.3, 0.6944, 0.25, 0.7222, 0.6, 0.7222, 0.65, 0.6944, 0.65, 0.6944, 0.6, 0.7222, 0.95, 0.7083, 1.0, 0.6944, 0.95, 0.7222, 0.2, 0.7222, 0.25, 0.6944, 0.25, 0.6944, 0.2, 0.7222, 0.55, 0.7222, 0.6, 0.6944, 0.6, 0.6944, 0.55, 0.7222, 0.9, 0.7222, 0.95, 0.6944, 0.95, 0.6944, 0.9, 0.7222, 0.15, 0.7222, 0.2, 0.6944, 0.2, 0.6944, 0.15, 0.7222, 0.5, 0.7222, 0.55, 0.6944, 0.55, 0.6944, 0.5, 0.7222, 0.85, 0.7222, 0.9, 0.6944, 0.9, 0.6944, 0.85, 0.7222, 0.1, 0.7222, 0.15, 0.6944, 0.15, 0.6944, 0.1, 0.7222, 0.45, 0.7222, 0.5, 0.6944, 0.5, 0.6944, 0.45, 0.7222, 0.8, 0.7222, 0.85, 0.6944, 0.85, 0.6944, 0.8, 0.7222, 0.05, 0.7222, 0.1, 0.6944, 0.1, 0.6944, 0.05, 0.6944, 0.6, 0.6944, 0.65, 0.6667, 0.65, 0.6667, 0.6, 0.6944, 0.95, 0.6806, 1.0, 0.6667, 0.95, 0.6944, 0.2, 0.6944, 0.25, 0.6667, 0.25, 0.6667, 0.2, 0.6944, 0.55, 0.6944, 0.6, 0.6667, 0.6, 0.6667, 0.55, 0.6944, 0.9, 0.6944, 0.95, 0.6667, 0.95, 0.6667, 0.9, 0.6944, 0.15, 0.6944, 0.2, 0.6667, 0.2, 0.6667, 0.15, 0.6944, 0.5, 0.6944, 0.55, 0.6667, 0.55, 0.6667, 0.5, 0.6944, 0.85, 0.6944, 0.9, 0.6667, 0.9, 0.6667, 0.85, 0.6944, 0.1, 0.6944, 0.15, 0.6667, 0.15, 0.6667, 0.1, 0.6944, 0.45, 0.6944, 0.5, 0.6667, 0.5, 0.6667, 0.45, 0.6944, 0.8, 0.6944, 0.85, 0.6667, 0.85, 0.6667, 0.8, 0.6944, 0.05, 0.6944, 0.1, 0.6667, 0.1, 0.6667, 0.05, 0.6944, 0.4, 0.6944, 0.45, 0.6667, 0.45, 0.6667, 0.4, 0.6944, 0.75, 0.6944, 0.8, 0.6667, 0.8, 0.6667, 0.75, 0.6806, 0.0, 0.6944, 0.05, 0.6667, 0.05, 0.6944, 0.35, 0.6944, 0.4, 0.6667, 0.4, 0.6667, 0.35, 0.6944, 0.7, 0.6944, 0.75, 0.6667, 0.75, 0.6667, 0.7, 0.6944, 0.3, 0.6944, 0.35, 0.6667, 0.35, 0.6667, 0.3, 0.6944, 0.65, 0.6944, 0.7, 0.6667, 0.7, 0.6667, 0.65, 0.6944, 0.25, 0.6944, 0.3, 0.6667, 0.3, 0.6667, 0.25, 0.6667, 0.8, 0.6667, 0.85, 0.6389, 0.85, 0.6389, 0.8, 0.6667, 0.05, 0.6667, 0.1, 0.6389, 0.1, 0.6389, 0.05, 0.6667, 0.4, 0.6667, 0.45, 0.6389, 0.45, 0.6389, 0.4, 0.6667, 0.75, 0.6667, 0.8, 0.6389, 0.8, 0.6389, 0.75, 0.6528, 0.0, 0.6667, 0.05, 0.6389, 0.05, 0.6667, 0.35, 0.6667, 0.4, 0.6389, 0.4, 0.6389, 0.35, 0.6667, 0.7, 0.6667, 0.75, 0.6389, 0.75, 0.6389, 0.7, 0.6667, 0.3, 0.6667, 0.35, 0.6389, 0.35, 0.6389, 0.3, 0.6667, 0.65, 0.6667, 0.7, 0.6389, 0.7, 0.6389, 0.65, 0.6667, 0.25, 0.6667, 0.3, 0.6389, 0.3, 0.6389, 0.25, 0.6667, 0.6, 0.6667, 0.65, 0.6389, 0.65, 0.6389, 0.6, 0.6667, 0.95, 0.6528, 1.0, 0.6389, 0.95, 0.6667, 0.2, 0.6667, 0.25, 0.6389, 0.25, 0.6389, 0.2, 0.6667, 0.55, 0.6667, 0.6, 0.6389, 0.6, 0.6389, 0.55, 0.6667, 0.9, 0.6667, 0.95, 0.6389, 0.95, 0.6389, 0.9, 0.6667, 0.15, 0.6667, 0.2, 0.6389, 0.2, 0.6389, 0.15, 0.6667, 0.5, 0.6667, 0.55, 0.6389, 0.55, 0.6389, 0.5, 0.6667, 0.85, 0.6667, 0.9, 0.6389, 0.9, 0.6389, 0.85, 0.6667, 0.1, 0.6667, 0.15, 0.6389, 0.15, 0.6389, 0.1, 0.6667, 0.45, 0.6667, 0.5, 0.6389, 0.5, 0.6389, 0.45, 0.6389, 0.25, 0.6389, 0.3, 0.6111, 0.3, 0.6111, 0.25, 0.6389, 0.6, 0.6389, 0.65, 0.6111, 0.65, 0.6111, 0.6, 0.6389, 0.95, 0.625, 1.0, 0.6111, 0.95, 0.6389, 0.2, 0.6389, 0.25, 0.6111, 0.25, 0.6111, 0.2, 0.6389, 0.55, 0.6389, 0.6, 0.6111, 0.6, 0.6111, 0.55, 0.6389, 0.9, 0.6389, 0.95, 0.6111, 0.95, 0.6111, 0.9, 0.6389, 0.15, 0.6389, 0.2, 0.6111, 0.2, 0.6111, 0.15, 0.6389, 0.5, 0.6389, 0.55, 0.6111, 0.55, 0.6111, 0.5, 0.6389, 0.85, 0.6389, 0.9, 0.6111, 0.9, 0.6111, 0.85, 0.6389, 0.1, 0.6389, 0.15, 0.6111, 0.15, 0.6111, 0.1, 0.6389, 0.45, 0.6389, 0.5, 0.6111, 0.5, 0.6111, 0.45, 0.6389, 0.8, 0.6389, 0.85, 0.6111, 0.85, 0.6111, 0.8, 0.6389, 0.05, 0.6389, 0.1, 0.6111, 0.1, 0.6111, 0.05, 0.6389, 0.4, 0.6389, 0.45, 0.6111, 0.45, 0.6111, 0.4, 0.6389, 0.75, 0.6389, 0.8, 0.6111, 0.8, 0.6111, 0.75, 0.625, 0.0, 0.6389, 0.05, 0.6111, 0.05, 0.6389, 0.35, 0.6389, 0.4, 0.6111, 0.4, 0.6111, 0.35, 0.6389, 0.7, 0.6389, 0.75, 0.6111, 0.75, 0.6111, 0.7, 0.6389, 0.3, 0.6389, 0.35, 0.6111, 0.35, 0.6111, 0.3, 0.6389, 0.65, 0.6389, 0.7, 0.6111, 0.7, 0.6111, 0.65, 0.6111, 0.1, 0.6111, 0.15, 0.5833, 0.15, 0.5833, 0.1, 0.6111, 0.45, 0.6111, 0.5, 0.5833, 0.5, 0.5833, 0.45, 0.6111, 0.8, 0.6111, 0.85, 0.5833, 0.85, 0.5833, 0.8, 0.6111, 0.05, 0.6111, 0.1, 0.5833, 0.1, 0.5833, 0.05, 0.6111, 0.4, 0.6111, 0.45, 0.5833, 0.45, 0.5833, 0.4, 0.6111, 0.75, 0.6111, 0.8, 0.5833, 0.8, 0.5833, 0.75, 0.5972, 0.0, 0.6111, 0.05, 0.5833, 0.05, 0.6111, 0.35, 0.6111, 0.4, 0.5833, 0.4, 0.5833, 0.35, 0.6111, 0.7, 0.6111, 0.75, 0.5833, 0.75, 0.5833, 0.7, 0.6111, 0.3, 0.6111, 0.35, 0.5833, 0.35, 0.5833, 0.3, 0.6111, 0.65, 0.6111, 0.7, 0.5833, 0.7, 0.5833, 0.65, 0.6111, 0.25, 0.6111, 0.3, 0.5833, 0.3, 0.5833, 0.25, 0.6111, 0.6, 0.6111, 0.65, 0.5833, 0.65, 0.5833, 0.6, 0.6111, 0.95, 0.5972, 1.0, 0.5833, 0.95, 0.6111, 0.2, 0.6111, 0.25, 0.5833, 0.25, 0.5833, 0.2, 0.6111, 0.55, 0.6111, 0.6, 0.5833, 0.6, 0.5833, 0.55, 0.6111, 0.9, 0.6111, 0.95, 0.5833, 0.95, 0.5833, 0.9, 0.6111, 0.15, 0.6111, 0.2, 0.5833, 0.2, 0.5833, 0.15, 0.6111, 0.5, 0.6111, 0.55, 0.5833, 0.55, 0.5833, 0.5, 0.6111, 0.85, 0.6111, 0.9, 0.5833, 0.9, 0.5833, 0.85, 0.5833, 0.3, 0.5833, 0.35, 0.5556, 0.35, 0.5556, 0.3, 0.5833, 0.65, 0.5833, 0.7, 0.5556, 0.7, 0.5556, 0.65, 0.5833, 0.25, 0.5833, 0.3, 0.5556, 0.3, 0.5556, 0.25, 0.5833, 0.6, 0.5833, 0.65, 0.5556, 0.65, 0.5556, 0.6, 0.5833, 0.95, 0.5694, 1.0, 0.5556, 0.95, 0.5833, 0.2, 0.5833, 0.25, 0.5556, 0.25, 0.5556, 0.2, 0.5833, 0.55, 0.5833, 0.6, 0.5556, 0.6, 0.5556, 0.55, 0.5833, 0.9, 0.5833, 0.95, 0.5556, 0.95, 0.5556, 0.9, 0.5833, 0.15, 0.5833, 0.2, 0.5556, 0.2, 0.5556, 0.15, 0.5833, 0.5, 0.5833, 0.55, 0.5556, 0.55, 0.5556, 0.5, 0.5833, 0.85, 0.5833, 0.9, 0.5556, 0.9, 0.5556, 0.85, 0.5833, 0.1, 0.5833, 0.15, 0.5556, 0.15, 0.5556, 0.1, 0.5833, 0.45, 0.5833, 0.5, 0.5556, 0.5, 0.5556, 0.45, 0.5833, 0.8, 0.5833, 0.85, 0.5556, 0.85, 0.5556, 0.8, 0.5833, 0.05, 0.5833, 0.1, 0.5556, 0.1, 0.5556, 0.05, 0.5833, 0.4, 0.5833, 0.45, 0.5556, 0.45, 0.5556, 0.4, 0.5833, 0.75, 0.5833, 0.8, 0.5556, 0.8, 0.5556, 0.75, 0.5694, 0.0, 0.5833, 0.05, 0.5556, 0.05, 0.5833, 0.35, 0.5833, 0.4, 0.5556, 0.4, 0.5556, 0.35, 0.5833, 0.7, 0.5833, 0.75, 0.5556, 0.75, 0.5556, 0.7, 0.5556, 0.5, 0.5556, 0.55, 0.5278, 0.55, 0.5278, 0.5, 0.5556, 0.85, 0.5556, 0.9, 0.5278, 0.9, 0.5278, 0.85, 0.5556, 0.1, 0.5556, 0.15, 0.5278, 0.15, 0.5278, 0.1, 0.5556, 0.45, 0.5556, 0.5, 0.5278, 0.5, 0.5278, 0.45, 0.5556, 0.8, 0.5556, 0.85, 0.5278, 0.85, 0.5278, 0.8, 0.5556, 0.05, 0.5556, 0.1, 0.5278, 0.1, 0.5278, 0.05, 0.5556, 0.4, 0.5556, 0.45, 0.5278, 0.45, 0.5278, 0.4, 0.5556, 0.75, 0.5556, 0.8, 0.5278, 0.8, 0.5278, 0.75, 0.5417, 0.0, 0.5556, 0.05, 0.5278, 0.05, 0.5556, 0.35, 0.5556, 0.4, 0.5278, 0.4, 0.5278, 0.35, 0.5556, 0.7, 0.5556, 0.75, 0.5278, 0.75, 0.5278, 0.7, 0.5556, 0.3, 0.5556, 0.35, 0.5278, 0.35, 0.5278, 0.3, 0.5556, 0.65, 0.5556, 0.7, 0.5278, 0.7, 0.5278, 0.65, 0.5556, 0.25, 0.5556, 0.3, 0.5278, 0.3, 0.5278, 0.25, 0.5556, 0.6, 0.5556, 0.65, 0.5278, 0.65, 0.5278, 0.6, 0.5556, 0.95, 0.5417, 1.0, 0.5278, 0.95, 0.5556, 0.2, 0.5556, 0.25, 0.5278, 0.25, 0.5278, 0.2, 0.5556, 0.55, 0.5556, 0.6, 0.5278, 0.6, 0.5278, 0.55, 0.5556, 0.9, 0.5556, 0.95, 0.5278, 0.95, 0.5278, 0.9, 0.5556, 0.15, 0.5556, 0.2, 0.5278, 0.2, 0.5278, 0.15, 0.5278, 0.7, 0.5278, 0.75, 0.5, 0.75, 0.5, 0.7, 0.5278, 0.3, 0.5278, 0.35, 0.5, 0.35, 0.5, 0.3, 0.5278, 0.65, 0.5278, 0.7, 0.5, 0.7, 0.5, 0.65, 0.5278, 0.25, 0.5278, 0.3, 0.5, 0.3, 0.5, 0.25, 0.5278, 0.6, 0.5278, 0.65, 0.5, 0.65, 0.5, 0.6, 0.5278, 0.95, 0.5139, 1.0, 0.5, 0.95, 0.5278, 0.2, 0.5278, 0.25, 0.5, 0.25, 0.5, 0.2, 0.5278, 0.55, 0.5278, 0.6, 0.5, 0.6, 0.5, 0.55, 0.5278, 0.9, 0.5278, 0.95, 0.5, 0.95, 0.5, 0.9, 0.5278, 0.15, 0.5278, 0.2, 0.5, 0.2, 0.5, 0.15, 0.5278, 0.5, 0.5278, 0.55, 0.5, 0.55, 0.5, 0.5, 0.5278, 0.85, 0.5278, 0.9, 0.5, 0.9, 0.5, 0.85, 0.5278, 0.1, 0.5278, 0.15, 0.5, 0.15, 0.5, 0.1, 0.5278, 0.45, 0.5278, 0.5, 0.5, 0.5, 0.5, 0.45, 0.5278, 0.8, 0.5278, 0.85, 0.5, 0.85, 0.5, 0.8, 0.5278, 0.05, 0.5278, 0.1, 0.5, 0.1, 0.5, 0.05, 0.5278, 0.4, 0.5278, 0.45, 0.5, 0.45, 0.5, 0.4, 0.5278, 0.75, 0.5278, 0.8, 0.5, 0.8, 0.5, 0.75, 0.5139, 0.0, 0.5278, 0.05, 0.5, 0.05, 0.5278, 0.35, 0.5278, 0.4, 0.5, 0.4, 0.5, 0.35, 0.5, 0.9, 0.5, 0.95, 0.4722, 0.95, 0.4722, 0.9, 0.5, 0.15, 0.5, 0.2, 0.4722, 0.2, 0.4722, 0.15, 0.5, 0.5, 0.5, 0.55, 0.4722, 0.55, 0.4722, 0.5, 0.5, 0.85, 0.5, 0.9, 0.4722, 0.9, 0.4722, 0.85, 0.5, 0.1, 0.5, 0.15, 0.4722, 0.15, 0.4722, 0.1, 0.5, 0.45, 0.5, 0.5, 0.4722, 0.5, 0.4722, 0.45, 0.5, 0.8, 0.5, 0.85, 0.4722, 0.85, 0.4722, 0.8, 0.5, 0.05, 0.5, 0.1, 0.4722, 0.1, 0.4722, 0.05, 0.5, 0.4, 0.5, 0.45, 0.4722, 0.45, 0.4722, 0.4, 0.5, 0.75, 0.5, 0.8, 0.4722, 0.8, 0.4722, 0.75, 0.4861, 0.0, 0.5, 0.05, 0.4722, 0.05, 0.5, 0.35, 0.5, 0.4, 0.4722, 0.4, 0.4722, 0.35, 0.5, 0.7, 0.5, 0.75, 0.4722, 0.75, 0.4722, 0.7, 0.5, 0.3, 0.5, 0.35, 0.4722, 0.35, 0.4722, 0.3, 0.5, 0.65, 0.5, 0.7, 0.4722, 0.7, 0.4722, 0.65, 0.5, 0.25, 0.5, 0.3, 0.4722, 0.3, 0.4722, 0.25, 0.5, 0.6, 0.5, 0.65, 0.4722, 0.65, 0.4722, 0.6, 0.5, 0.95, 0.4861, 1.0, 0.4722, 0.95, 0.5, 0.2, 0.5, 0.25, 0.4722, 0.25, 0.4722, 0.2, 0.5, 0.55, 0.5, 0.6, 0.4722, 0.6, 0.4722, 0.55, 0.4722, 0.35, 0.4722, 0.4, 0.4444, 0.4, 0.4444, 0.35, 0.4722, 0.7, 0.4722, 0.75, 0.4444, 0.75, 0.4444, 0.7, 0.4722, 0.3, 0.4722, 0.35, 0.4444, 0.35, 0.4444, 0.3, 0.4722, 0.65, 0.4722, 0.7, 0.4444, 0.7, 0.4444, 0.65, 0.4722, 0.25, 0.4722, 0.3, 0.4444, 0.3, 0.4444, 0.25, 0.4722, 0.6, 0.4722, 0.65, 0.4444, 0.65, 0.4444, 0.6, 0.4722, 0.95, 0.4583, 1.0, 0.4444, 0.95, 0.4722, 0.2, 0.4722, 0.25, 0.4444, 0.25, 0.4444, 0.2, 0.4722, 0.55, 0.4722, 0.6, 0.4444, 0.6, 0.4444, 0.55, 0.4722, 0.9, 0.4722, 0.95, 0.4444, 0.95, 0.4444, 0.9, 0.4722, 0.15, 0.4722, 0.2, 0.4444, 0.2, 0.4444, 0.15, 0.4722, 0.5, 0.4722, 0.55, 0.4444, 0.55, 0.4444, 0.5, 0.4722, 0.85, 0.4722, 0.9, 0.4444, 0.9, 0.4444, 0.85, 0.4722, 0.1, 0.4722, 0.15, 0.4444, 0.15, 0.4444, 0.1, 0.4722, 0.45, 0.4722, 0.5, 0.4444, 0.5, 0.4444, 0.45, 0.4722, 0.8, 0.4722, 0.85, 0.4444, 0.85, 0.4444, 0.8, 0.4722, 0.05, 0.4722, 0.1, 0.4444, 0.1, 0.4444, 0.05, 0.4722, 0.4, 0.4722, 0.45, 0.4444, 0.45, 0.4444, 0.4, 0.4722, 0.75, 0.4722, 0.8, 0.4444, 0.8, 0.4444, 0.75, 0.4583, 0.0, 0.4722, 0.05, 0.4444, 0.05, 0.4444, 0.55, 0.4444, 0.6, 0.4167, 0.6, 0.4167, 0.55, 0.4444, 0.9, 0.4444, 0.95, 0.4167, 0.95, 0.4167, 0.9, 0.4444, 0.15, 0.4444, 0.2, 0.4167, 0.2, 0.4167, 0.15, 0.4444, 0.5, 0.4444, 0.55, 0.4167, 0.55, 0.4167, 0.5, 0.4444, 0.85, 0.4444, 0.9, 0.4167, 0.9, 0.4167, 0.85, 0.4444, 0.1, 0.4444, 0.15, 0.4167, 0.15, 0.4167, 0.1, 0.4444, 0.45, 0.4444, 0.5, 0.4167, 0.5, 0.4167, 0.45, 0.4444, 0.8, 0.4444, 0.85, 0.4167, 0.85, 0.4167, 0.8, 0.4444, 0.05, 0.4444, 0.1, 0.4167, 0.1, 0.4167, 0.05, 0.4444, 0.4, 0.4444, 0.45, 0.4167, 0.45, 0.4167, 0.4, 0.4444, 0.75, 0.4444, 0.8, 0.4167, 0.8, 0.4167, 0.75, 0.4306, 0.0, 0.4444, 0.05, 0.4167, 0.05, 0.4444, 0.35, 0.4444, 0.4, 0.4167, 0.4, 0.4167, 0.35, 0.4444, 0.7, 0.4444, 0.75, 0.4167, 0.75, 0.4167, 0.7, 0.4444, 0.3, 0.4444, 0.35, 0.4167, 0.35, 0.4167, 0.3, 0.4444, 0.65, 0.4444, 0.7, 0.4167, 0.7, 0.4167, 0.65, 0.4444, 0.25, 0.4444, 0.3, 0.4167, 0.3, 0.4167, 0.25, 0.4444, 0.6, 0.4444, 0.65, 0.4167, 0.65, 0.4167, 0.6, 0.4444, 0.95, 0.4306, 1.0, 0.4167, 0.95, 0.4444, 0.2, 0.4444, 0.25, 0.4167, 0.25, 0.4167, 0.2, 0.4167, 0.75, 0.4167, 0.8, 0.3889, 0.8, 0.3889, 0.75, 0.4028, 0.0, 0.4167, 0.05, 0.3889, 0.05, 0.4167, 0.35, 0.4167, 0.4, 0.3889, 0.4, 0.3889, 0.35, 0.4167, 0.7, 0.4167, 0.75, 0.3889, 0.75, 0.3889, 0.7, 0.4167, 0.3, 0.4167, 0.35, 0.3889, 0.35, 0.3889, 0.3, 0.4167, 0.65, 0.4167, 0.7, 0.3889, 0.7, 0.3889, 0.65, 0.4167, 0.25, 0.4167, 0.3, 0.3889, 0.3, 0.3889, 0.25, 0.4167, 0.6, 0.4167, 0.65, 0.3889, 0.65, 0.3889, 0.6, 0.4167, 0.95, 0.4028, 1.0, 0.3889, 0.95, 0.4167, 0.2, 0.4167, 0.25, 0.3889, 0.25, 0.3889, 0.2, 0.4167, 0.55, 0.4167, 0.6, 0.3889, 0.6, 0.3889, 0.55, 0.4167, 0.9, 0.4167, 0.95, 0.3889, 0.95, 0.3889, 0.9, 0.4167, 0.15, 0.4167, 0.2, 0.3889, 0.2, 0.3889, 0.15, 0.4167, 0.5, 0.4167, 0.55, 0.3889, 0.55, 0.3889, 0.5, 0.4167, 0.85, 0.4167, 0.9, 0.3889, 0.9, 0.3889, 0.85, 0.4167, 0.1, 0.4167, 0.15, 0.3889, 0.15, 0.3889, 0.1, 0.4167, 0.45, 0.4167, 0.5, 0.3889, 0.5, 0.3889, 0.45, 0.4167, 0.8, 0.4167, 0.85, 0.3889, 0.85, 0.3889, 0.8, 0.4167, 0.05, 0.4167, 0.1, 0.3889, 0.1, 0.3889, 0.05, 0.4167, 0.4, 0.4167, 0.45, 0.3889, 0.45, 0.3889, 0.4, 0.3889, 0.95, 0.375, 1.0, 0.3611, 0.95, 0.3889, 0.2, 0.3889, 0.25, 0.3611, 0.25, 0.3611, 0.2, 0.3889, 0.55, 0.3889, 0.6, 0.3611, 0.6, 0.3611, 0.55, 0.3889, 0.9, 0.3889, 0.95, 0.3611, 0.95, 0.3611, 0.9, 0.3889, 0.15, 0.3889, 0.2, 0.3611, 0.2, 0.3611, 0.15, 0.3889, 0.5, 0.3889, 0.55, 0.3611, 0.55, 0.3611, 0.5, 0.3889, 0.85, 0.3889, 0.9, 0.3611, 0.9, 0.3611, 0.85, 0.3889, 0.1, 0.3889, 0.15, 0.3611, 0.15, 0.3611, 0.1, 0.3889, 0.45, 0.3889, 0.5, 0.3611, 0.5, 0.3611, 0.45, 0.3889, 0.8, 0.3889, 0.85, 0.3611, 0.85, 0.3611, 0.8, 0.3889, 0.05, 0.3889, 0.1, 0.3611, 0.1, 0.3611, 0.05, 0.3889, 0.4, 0.3889, 0.45, 0.3611, 0.45, 0.3611, 0.4, 0.3889, 0.75, 0.3889, 0.8, 0.3611, 0.8, 0.3611, 0.75, 0.375, 0.0, 0.3889, 0.05, 0.3611, 0.05, 0.3889, 0.35, 0.3889, 0.4, 0.3611, 0.4, 0.3611, 0.35, 0.3889, 0.7, 0.3889, 0.75, 0.3611, 0.75, 0.3611, 0.7, 0.3889, 0.3, 0.3889, 0.35, 0.3611, 0.35, 0.3611, 0.3, 0.3889, 0.65, 0.3889, 0.7, 0.3611, 0.7, 0.3611, 0.65, 0.3889, 0.25, 0.3889, 0.3, 0.3611, 0.3, 0.3611, 0.25, 0.3889, 0.6, 0.3889, 0.65, 0.3611, 0.65, 0.3611, 0.6, 0.3611, 0.05, 0.3611, 0.1, 0.3333, 0.1, 0.3333, 0.05, 0.3611, 0.4, 0.3611, 0.45, 0.3333, 0.45, 0.3333, 0.4, 0.3611, 0.75, 0.3611, 0.8, 0.3333, 0.8, 0.3333, 0.75, 0.3472, 0.0, 0.3611, 0.05, 0.3333, 0.05, 0.3611, 0.35, 0.3611, 0.4, 0.3333, 0.4, 0.3333, 0.35, 0.3611, 0.7, 0.3611, 0.75, 0.3333, 0.75, 0.3333, 0.7, 0.3611, 0.3, 0.3611, 0.35, 0.3333, 0.35, 0.3333, 0.3, 0.3611, 0.65, 0.3611, 0.7, 0.3333, 0.7, 0.3333, 0.65, 0.3611, 0.25, 0.3611, 0.3, 0.3333, 0.3, 0.3333, 0.25, 0.3611, 0.6, 0.3611, 0.65, 0.3333, 0.65, 0.3333, 0.6, 0.3611, 0.95, 0.3472, 1.0, 0.3333, 0.95, 0.3611, 0.2, 0.3611, 0.25, 0.3333, 0.25, 0.3333, 0.2, 0.3611, 0.55, 0.3611, 0.6, 0.3333, 0.6, 0.3333, 0.55, 0.3611, 0.9, 0.3611, 0.95, 0.3333, 0.95, 0.3333, 0.9, 0.3611, 0.15, 0.3611, 0.2, 0.3333, 0.2, 0.3333, 0.15, 0.3611, 0.5, 0.3611, 0.55, 0.3333, 0.55, 0.3333, 0.5, 0.3611, 0.85, 0.3611, 0.9, 0.3333, 0.9, 0.3333, 0.85, 0.3611, 0.1, 0.3611, 0.15, 0.3333, 0.15, 0.3333, 0.1, 0.3611, 0.45, 0.3611, 0.5, 0.3333, 0.5, 0.3333, 0.45, 0.3611, 0.8, 0.3611, 0.85, 0.3333, 0.85, 0.3333, 0.8, 0.3333, 0.25, 0.3333, 0.3, 0.3056, 0.3, 0.3056, 0.25, 0.3333, 0.6, 0.3333, 0.65, 0.3056, 0.65, 0.3056, 0.6, 0.3333, 0.95, 0.3194, 1.0, 0.3056, 0.95, 0.3333, 0.2, 0.3333, 0.25, 0.3056, 0.25, 0.3056, 0.2, 0.3333, 0.55, 0.3333, 0.6, 0.3056, 0.6, 0.3056, 0.55, 0.3333, 0.9, 0.3333, 0.95, 0.3056, 0.95, 0.3056, 0.9, 0.3333, 0.15, 0.3333, 0.2, 0.3056, 0.2, 0.3056, 0.15, 0.3333, 0.5, 0.3333, 0.55, 0.3056, 0.55, 0.3056, 0.5, 0.3333, 0.85, 0.3333, 0.9, 0.3056, 0.9, 0.3056, 0.85, 0.3333, 0.1, 0.3333, 0.15, 0.3056, 0.15, 0.3056, 0.1, 0.3333, 0.45, 0.3333, 0.5, 0.3056, 0.5, 0.3056, 0.45, 0.3333, 0.8, 0.3333, 0.85, 0.3056, 0.85, 0.3056, 0.8, 0.3333, 0.05, 0.3333, 0.1, 0.3056, 0.1, 0.3056, 0.05, 0.3333, 0.4, 0.3333, 0.45, 0.3056, 0.45, 0.3056, 0.4, 0.3333, 0.75, 0.3333, 0.8, 0.3056, 0.8, 0.3056, 0.75, 0.3194, 0.0, 0.3333, 0.05, 0.3056, 0.05, 0.3333, 0.35, 0.3333, 0.4, 0.3056, 0.4, 0.3056, 0.35, 0.3333, 0.7, 0.3333, 0.75, 0.3056, 0.75, 0.3056, 0.7, 0.3333, 0.3, 0.3333, 0.35, 0.3056, 0.35, 0.3056, 0.3, 0.3333, 0.65, 0.3333, 0.7, 0.3056, 0.7, 0.3056, 0.65, 0.3056, 0.45, 0.3056, 0.5, 0.2778, 0.5, 0.2778, 0.45, 0.3056, 0.8, 0.3056, 0.85, 0.2778, 0.85, 0.2778, 0.8, 0.3056, 0.05, 0.3056, 0.1, 0.2778, 0.1, 0.2778, 0.05, 0.3056, 0.4, 0.3056, 0.45, 0.2778, 0.45, 0.2778, 0.4, 0.3056, 0.75, 0.3056, 0.8, 0.2778, 0.8, 0.2778, 0.75, 0.2917, 0.0, 0.3056, 0.05, 0.2778, 0.05, 0.3056, 0.35, 0.3056, 0.4, 0.2778, 0.4, 0.2778, 0.35, 0.3056, 0.7, 0.3056, 0.75, 0.2778, 0.75, 0.2778, 0.7, 0.3056, 0.3, 0.3056, 0.35, 0.2778, 0.35, 0.2778, 0.3, 0.3056, 0.65, 0.3056, 0.7, 0.2778, 0.7, 0.2778, 0.65, 0.3056, 0.25, 0.3056, 0.3, 0.2778, 0.3, 0.2778, 0.25, 0.3056, 0.6, 0.3056, 0.65, 0.2778, 0.65, 0.2778, 0.6, 0.3056, 0.95, 0.2917, 1.0, 0.2778, 0.95, 0.3056, 0.2, 0.3056, 0.25, 0.2778, 0.25, 0.2778, 0.2, 0.3056, 0.55, 0.3056, 0.6, 0.2778, 0.6, 0.2778, 0.55, 0.3056, 0.9, 0.3056, 0.95, 0.2778, 0.95, 0.2778, 0.9, 0.3056, 0.15, 0.3056, 0.2, 0.2778, 0.2, 0.2778, 0.15, 0.3056, 0.5, 0.3056, 0.55, 0.2778, 0.55, 0.2778, 0.5, 0.3056, 0.85, 0.3056, 0.9, 0.2778, 0.9, 0.2778, 0.85, 0.3056, 0.1, 0.3056, 0.15, 0.2778, 0.15, 0.2778, 0.1, 0.2778, 0.65, 0.2778, 0.7, 0.25, 0.7, 0.25, 0.65, 0.2778, 0.25, 0.2778, 0.3, 0.25, 0.3, 0.25, 0.25, 0.2778, 0.6, 0.2778, 0.65, 0.25, 0.65, 0.25, 0.6, 0.2778, 0.95, 0.2639, 1.0, 0.25, 0.95, 0.2778, 0.2, 0.2778, 0.25, 0.25, 0.25, 0.25, 0.2, 0.2778, 0.55, 0.2778, 0.6, 0.25, 0.6, 0.25, 0.55, 0.2778, 0.9, 0.2778, 0.95, 0.25, 0.95, 0.25, 0.9, 0.2778, 0.15, 0.2778, 0.2, 0.25, 0.2, 0.25, 0.15, 0.2778, 0.5, 0.2778, 0.55, 0.25, 0.55, 0.25, 0.5, 0.2778, 0.85, 0.2778, 0.9, 0.25, 0.9, 0.25, 0.85, 0.2778, 0.1, 0.2778, 0.15, 0.25, 0.15, 0.25, 0.1, 0.2778, 0.45, 0.2778, 0.5, 0.25, 0.5, 0.25, 0.45, 0.2778, 0.8, 0.2778, 0.85, 0.25, 0.85, 0.25, 0.8, 0.2778, 0.05, 0.2778, 0.1, 0.25, 0.1, 0.25, 0.05, 0.2778, 0.4, 0.2778, 0.45, 0.25, 0.45, 0.25, 0.4, 0.2778, 0.75, 0.2778, 0.8, 0.25, 0.8, 0.25, 0.75, 0.2639, 0.0, 0.2778, 0.05, 0.25, 0.05, 0.2778, 0.35, 0.2778, 0.4, 0.25, 0.4, 0.25, 0.35, 0.2778, 0.7, 0.2778, 0.75, 0.25, 0.75, 0.25, 0.7, 0.2778, 0.3, 0.2778, 0.35, 0.25, 0.35, 0.25, 0.3, 0.25, 0.85, 0.25, 0.9, 0.2222, 0.9, 0.2222, 0.85, 0.25, 0.1, 0.25, 0.15, 0.2222, 0.15, 0.2222, 0.1, 0.25, 0.45, 0.25, 0.5, 0.2222, 0.5, 0.2222, 0.45, 0.25, 0.8, 0.25, 0.85, 0.2222, 0.85, 0.2222, 0.8, 0.25, 0.05, 0.25, 0.1, 0.2222, 0.1, 0.2222, 0.05, 0.25, 0.4, 0.25, 0.45, 0.2222, 0.45, 0.2222, 0.4, 0.25, 0.75, 0.25, 0.8, 0.2222, 0.8, 0.2222, 0.75, 0.2361, 0.0, 0.25, 0.05, 0.2222, 0.05, 0.25, 0.35, 0.25, 0.4, 0.2222, 0.4, 0.2222, 0.35, 0.25, 0.7, 0.25, 0.75, 0.2222, 0.75, 0.2222, 0.7, 0.25, 0.3, 0.25, 0.35, 0.2222, 0.35, 0.2222, 0.3, 0.25, 0.65, 0.25, 0.7, 0.2222, 0.7, 0.2222, 0.65, 0.25, 0.25, 0.25, 0.3, 0.2222, 0.3, 0.2222, 0.25, 0.25, 0.6, 0.25, 0.65, 0.2222, 0.65, 0.2222, 0.6, 0.25, 0.95, 0.2361, 1.0, 0.2222, 0.95, 0.25, 0.2, 0.25, 0.25, 0.2222, 0.25, 0.2222, 0.2, 0.25, 0.55, 0.25, 0.6, 0.2222, 0.6, 0.2222, 0.55, 0.25, 0.9, 0.25, 0.95, 0.2222, 0.95, 0.2222, 0.9, 0.25, 0.15, 0.25, 0.2, 0.2222, 0.2, 0.2222, 0.15, 0.25, 0.5, 0.25, 0.55, 0.2222, 0.55, 0.2222, 0.5, 0.2222, 0.3, 0.2222, 0.35, 0.1944, 0.35, 0.1944, 0.3, 0.2222, 0.65, 0.2222, 0.7, 0.1944, 0.7, 0.1944, 0.65, 0.2222, 0.25, 0.2222, 0.3, 0.1944, 0.3, 0.1944, 0.25, 0.2222, 0.6, 0.2222, 0.65, 0.1944, 0.65, 0.1944, 0.6, 0.2222, 0.95, 0.2083, 1.0, 0.1944, 0.95, 0.2222, 0.2, 0.2222, 0.25, 0.1944, 0.25, 0.1944, 0.2, 0.2222, 0.55, 0.2222, 0.6, 0.1944, 0.6, 0.1944, 0.55, 0.2222, 0.9, 0.2222, 0.95, 0.1944, 0.95, 0.1944, 0.9, 0.2222, 0.15, 0.2222, 0.2, 0.1944, 0.2, 0.1944, 0.15, 0.2222, 0.5, 0.2222, 0.55, 0.1944, 0.55, 0.1944, 0.5, 0.2222, 0.85, 0.2222, 0.9, 0.1944, 0.9, 0.1944, 0.85, 0.2222, 0.1, 0.2222, 0.15, 0.1944, 0.15, 0.1944, 0.1, 0.2222, 0.45, 0.2222, 0.5, 0.1944, 0.5, 0.1944, 0.45, 0.2222, 0.8, 0.2222, 0.85, 0.1944, 0.85, 0.1944, 0.8, 0.2222, 0.05, 0.2222, 0.1, 0.1944, 0.1, 0.1944, 0.05, 0.2222, 0.4, 0.2222, 0.45, 0.1944, 0.45, 0.1944, 0.4, 0.2222, 0.75, 0.2222, 0.8, 0.1944, 0.8, 0.1944, 0.75, 0.2083, 0.0, 0.2222, 0.05, 0.1944, 0.05, 0.2222, 0.35, 0.2222, 0.4, 0.1944, 0.4, 0.1944, 0.35, 0.2222, 0.7, 0.2222, 0.75, 0.1944, 0.75, 0.1944, 0.7, 0.1944, 0.5, 0.1944, 0.55, 0.1667, 0.55, 0.1667, 0.5, 0.1944, 0.85, 0.1944, 0.9, 0.1667, 0.9, 0.1667, 0.85, 0.1944, 0.1, 0.1944, 0.15, 0.1667, 0.15, 0.1667, 0.1, 0.1944, 0.45, 0.1944, 0.5, 0.1667, 0.5, 0.1667, 0.45, 0.1944, 0.8, 0.1944, 0.85, 0.1667, 0.85, 0.1667, 0.8, 0.1944, 0.05, 0.1944, 0.1, 0.1667, 0.1, 0.1667, 0.05, 0.1944, 0.4, 0.1944, 0.45, 0.1667, 0.45, 0.1667, 0.4, 0.1944, 0.75, 0.1944, 0.8, 0.1667, 0.8, 0.1667, 0.75, 0.1806, 0.0, 0.1944, 0.05, 0.1667, 0.05, 0.1944, 0.35, 0.1944, 0.4, 0.1667, 0.4, 0.1667, 0.35, 0.1944, 0.7, 0.1944, 0.75, 0.1667, 0.75, 0.1667, 0.7, 0.1944, 0.3, 0.1944, 0.35, 0.1667, 0.35, 0.1667, 0.3, 0.1944, 0.65, 0.1944, 0.7, 0.1667, 0.7, 0.1667, 0.65, 0.1944, 0.25, 0.1944, 0.3, 0.1667, 0.3, 0.1667, 0.25, 0.1944, 0.6, 0.1944, 0.65, 0.1667, 0.65, 0.1667, 0.6, 0.1944, 0.95, 0.1806, 1.0, 0.1667, 0.95, 0.1944, 0.2, 0.1944, 0.25, 0.1667, 0.25, 0.1667, 0.2, 0.1944, 0.55, 0.1944, 0.6, 0.1667, 0.6, 0.1667, 0.55, 0.1944, 0.9, 0.1944, 0.95, 0.1667, 0.95, 0.1667, 0.9, 0.1944, 0.15, 0.1944, 0.2, 0.1667, 0.2, 0.1667, 0.15, 0.1667, 0.7, 0.1667, 0.75, 0.1389, 0.75, 0.1389, 0.7, 0.1667, 0.3, 0.1667, 0.35, 0.1389, 0.35, 0.1389, 0.3, 0.1667, 0.65, 0.1667, 0.7, 0.1389, 0.7, 0.1389, 0.65, 0.1667, 0.25, 0.1667, 0.3, 0.1389, 0.3, 0.1389, 0.25, 0.1667, 0.6, 0.1667, 0.65, 0.1389, 0.65, 0.1389, 0.6, 0.1667, 0.95, 0.1528, 1.0, 0.1389, 0.95, 0.1667, 0.2, 0.1667, 0.25, 0.1389, 0.25, 0.1389, 0.2, 0.1667, 0.55, 0.1667, 0.6, 0.1389, 0.6, 0.1389, 0.55, 0.1667, 0.9, 0.1667, 0.95, 0.1389, 0.95, 0.1389, 0.9, 0.1667, 0.15, 0.1667, 0.2, 0.1389, 0.2, 0.1389, 0.15, 0.1667, 0.5, 0.1667, 0.55, 0.1389, 0.55, 0.1389, 0.5, 0.1667, 0.85, 0.1667, 0.9, 0.1389, 0.9, 0.1389, 0.85, 0.1667, 0.1, 0.1667, 0.15, 0.1389, 0.15, 0.1389, 0.1, 0.1667, 0.45, 0.1667, 0.5, 0.1389, 0.5, 0.1389, 0.45, 0.1667, 0.8, 0.1667, 0.85, 0.1389, 0.85, 0.1389, 0.8, 0.1667, 0.05, 0.1667, 0.1, 0.1389, 0.1, 0.1389, 0.05, 0.1667, 0.4, 0.1667, 0.45, 0.1389, 0.45, 0.1389, 0.4, 0.1667, 0.75, 0.1667, 0.8, 0.1389, 0.8, 0.1389, 0.75, 0.1528, 0.0, 0.1667, 0.05, 0.1389, 0.05, 0.1667, 0.35, 0.1667, 0.4, 0.1389, 0.4, 0.1389, 0.35, 0.1389, 0.9, 0.1389, 0.95, 0.1111, 0.95, 0.1111, 0.9, 0.1389, 0.15, 0.1389, 0.2, 0.1111, 0.2, 0.1111, 0.15, 0.1389, 0.5, 0.1389, 0.55, 0.1111, 0.55, 0.1111, 0.5, 0.1389, 0.85, 0.1389, 0.9, 0.1111, 0.9, 0.1111, 0.85, 0.1389, 0.1, 0.1389, 0.15, 0.1111, 0.15, 0.1111, 0.1, 0.1389, 0.45, 0.1389, 0.5, 0.1111, 0.5, 0.1111, 0.45, 0.1389, 0.8, 0.1389, 0.85, 0.1111, 0.85, 0.1111, 0.8, 0.1389, 0.05, 0.1389, 0.1, 0.1111, 0.1, 0.1111, 0.05, 0.1389, 0.4, 0.1389, 0.45, 0.1111, 0.45, 0.1111, 0.4, 0.1389, 0.75, 0.1389, 0.8, 0.1111, 0.8, 0.1111, 0.75, 0.125, 0.0, 0.1389, 0.05, 0.1111, 0.05, 0.1389, 0.35, 0.1389, 0.4, 0.1111, 0.4, 0.1111, 0.35, 0.1389, 0.7, 0.1389, 0.75, 0.1111, 0.75, 0.1111, 0.7, 0.1389, 0.3, 0.1389, 0.35, 0.1111, 0.35, 0.1111, 0.3, 0.1389, 0.65, 0.1389, 0.7, 0.1111, 0.7, 0.1111, 0.65, 0.1389, 0.25, 0.1389, 0.3, 0.1111, 0.3, 0.1111, 0.25, 0.1389, 0.6, 0.1389, 0.65, 0.1111, 0.65, 0.1111, 0.6, 0.1389, 0.95, 0.125, 1.0, 0.1111, 0.95, 0.1389, 0.2, 0.1389, 0.25, 0.1111, 0.25, 0.1111, 0.2, 0.1389, 0.55, 0.1389, 0.6, 0.1111, 0.6, 0.1111, 0.55, 0.09722, 0.0, 0.1111, 0.05, 0.08333, 0.05, 0.1111, 0.35, 0.1111, 0.4, 0.08333, 0.4, 0.08333, 0.35, 0.1111, 0.7, 0.1111, 0.75, 0.08333, 0.75, 0.08333, 0.7, 0.1111, 0.3, 0.1111, 0.35, 0.08333, 0.35, 0.08333, 0.3, 0.1111, 0.65, 0.1111, 0.7, 0.08333, 0.7, 0.08333, 0.65, 0.1111, 0.25, 0.1111, 0.3, 0.08333, 0.3, 0.08333, 0.25, 0.1111, 0.6, 0.1111, 0.65, 0.08333, 0.65, 0.08333, 0.6, 0.1111, 0.95, 0.09722, 1.0, 0.08333, 0.95, 0.1111, 0.2, 0.1111, 0.25, 0.08333, 0.25, 0.08333, 0.2, 0.1111, 0.55, 0.1111, 0.6, 0.08333, 0.6, 0.08333, 0.55, 0.1111, 0.9, 0.1111, 0.95, 0.08333, 0.95, 0.08333, 0.9, 0.1111, 0.15, 0.1111, 0.2, 0.08333, 0.2, 0.08333, 0.15, 0.1111, 0.5, 0.1111, 0.55, 0.08333, 0.55, 0.08333, 0.5, 0.1111, 0.85, 0.1111, 0.9, 0.08333, 0.9, 0.08333, 0.85, 0.1111, 0.1, 0.1111, 0.15, 0.08333, 0.15, 0.08333, 0.1, 0.1111, 0.45, 0.1111, 0.5, 0.08333, 0.5, 0.08333, 0.45, 0.1111, 0.8, 0.1111, 0.85, 0.08333, 0.85, 0.08333, 0.8, 0.1111, 0.05, 0.1111, 0.1, 0.08333, 0.1, 0.08333, 0.05, 0.1111, 0.4, 0.1111, 0.45, 0.08333, 0.45, 0.08333, 0.4, 0.1111, 0.75, 0.1111, 0.8, 0.08333, 0.8, 0.08333, 0.75, 0.08333, 0.2, 0.08333, 0.25, 0.05556, 0.25, 0.05556, 0.2, 0.08333, 0.55, 0.08333, 0.6, 0.05556, 0.6, 0.05556, 0.55, 0.08333, 0.9, 0.08333, 0.95, 0.05556, 0.95, 0.05556, 0.9, 0.08333, 0.15, 0.08333, 0.2, 0.05556, 0.2, 0.05556, 0.15, 0.08333, 0.5, 0.08333, 0.55, 0.05556, 0.55, 0.05556, 0.5, 0.08333, 0.85, 0.08333, 0.9, 0.05556, 0.9, 0.05556, 0.85, 0.08333, 0.1, 0.08333, 0.15, 0.05556, 0.15, 0.05556, 0.1, 0.08333, 0.45, 0.08333, 0.5, 0.05556, 0.5, 0.05556, 0.45, 0.08333, 0.8, 0.08333, 0.85, 0.05556, 0.85, 0.05556, 0.8, 0.08333, 0.05, 0.08333, 0.1, 0.05556, 0.1, 0.05556, 0.05, 0.08333, 0.4, 0.08333, 0.45, 0.05556, 0.45, 0.05556, 0.4, 0.08333, 0.75, 0.08333, 0.8, 0.05556, 0.8, 0.05556, 0.75, 0.06945, 0.0, 0.08333, 0.05, 0.05556, 0.05, 0.08333, 0.35, 0.08333, 0.4, 0.05556, 0.4, 0.05556, 0.35, 0.08333, 0.7, 0.08333, 0.75, 0.05556, 0.75, 0.05556, 0.7, 0.08333, 0.3, 0.08333, 0.35, 0.05556, 0.35, 0.05556, 0.3, 0.08333, 0.65, 0.08333, 0.7, 0.05556, 0.7, 0.05556, 0.65, 0.08333, 0.25, 0.08333, 0.3, 0.05556, 0.3, 0.05556, 0.25, 0.08333, 0.6, 0.08333, 0.65, 0.05556, 0.65, 0.05556, 0.6, 0.08333, 0.95, 0.06945, 1.0, 0.05556, 0.95, 0.05556, 0.4, 0.05556, 0.45, 0.02778, 0.45, 0.02778, 0.4, 0.05556, 0.75, 0.05556, 0.8, 0.02778, 0.8, 0.02778, 0.75, 0.04167, 0.0, 0.05556, 0.05, 0.02778, 0.05, 0.05556, 0.35, 0.05556, 0.4, 0.02778, 0.4, 0.02778, 0.35, 0.05556, 0.7, 0.05556, 0.75, 0.02778, 0.75, 0.02778, 0.7, 0.05556, 0.3, 0.05556, 0.35, 0.02778, 0.35, 0.02778, 0.3, 0.05556, 0.65, 0.05556, 0.7, 0.02778, 0.7, 0.02778, 0.65, 0.05556, 0.25, 0.05556, 0.3, 0.02778, 0.3, 0.02778, 0.25, 0.05556, 0.6, 0.05556, 0.65, 0.02778, 0.65, 0.02778, 0.6, 0.05556, 0.95, 0.04167, 1.0, 0.02778, 0.95, 0.05556, 0.2, 0.05556, 0.25, 0.02778, 0.25, 0.02778, 0.2, 0.05556, 0.55, 0.05556, 0.6, 0.02778, 0.6, 0.02778, 0.55, 0.05556, 0.9, 0.05556, 0.95, 0.02778, 0.95, 0.02778, 0.9, 0.05556, 0.15, 0.05556, 0.2, 0.02778, 0.2, 0.02778, 0.15, 0.05556, 0.5, 0.05556, 0.55, 0.02778, 0.55, 0.02778, 0.5, 0.05556, 0.85, 0.05556, 0.9, 0.02778, 0.9, 0.02778, 0.85, 0.05556, 0.1, 0.05556, 0.15, 0.02778, 0.15, 0.02778, 0.1, 0.05556, 0.45, 0.05556, 0.5, 0.02778, 0.5, 0.02778, 0.45, 0.05556, 0.8, 0.05556, 0.85, 0.02778, 0.85, 0.02778, 0.8, 0.05556, 0.05, 0.05556, 0.1, 0.02778, 0.1, 0.02778, 0.05, 0.02778, 0.6, 0.02778, 0.65, 0.0, 0.65, 2.98e-08, 0.6, 0.02778, 0.95, 0.01389, 1.0, 6.855e-07, 0.95, 0.02778, 0.2, 0.02778, 0.25, 5.96e-08, 0.25, 1.49e-07, 0.2, 0.02778, 0.55, 0.02778, 0.6, 2.98e-08, 0.6, 0.0, 0.55, 0.02778, 0.9, 0.02778, 0.95, 6.855e-07, 0.95, 2.682e-07, 0.9, 0.02778, 0.15, 0.02778, 0.2, 1.49e-07, 0.2, 1.788e-07, 0.15, 0.02778, 0.5, 0.02778, 0.55, 0.0, 0.55, 0.0, 0.5, 0.02778, 0.85, 0.02778, 0.9, 2.682e-07, 0.9, 1.49e-07, 0.85, 0.02778, 0.1, 0.02778, 0.15, 1.788e-07, 0.15, 2.98e-07, 0.1, 0.02778, 0.45, 0.02778, 0.5, 0.0, 0.5, 0.0, 0.45, 0.02778, 0.8, 0.02778, 0.85, 1.49e-07, 0.85, 1.192e-07, 0.8, 0.02778, 0.05, 0.02778, 0.1, 2.98e-07, 0.1, 6.855e-07, 0.05, 0.02778, 0.4, 0.02778, 0.45, 0.0, 0.45, 2.98e-08, 0.4, 0.02778, 0.75, 0.02778, 0.8, 1.192e-07, 0.8, 2.98e-08, 0.75, 0.01389, 0.0, 0.02778, 0.05, 6.855e-07, 0.05, 0.02778, 0.35, 0.02778, 0.4, 2.98e-08, 0.4, 0.0, 0.35, 0.02778, 0.7, 0.02778, 0.75, 2.98e-08, 0.75, 2.98e-08, 0.7, 0.02778, 0.3, 0.02778, 0.35, 0.0, 0.35, 2.98e-08, 0.3, 0.02778, 0.65, 0.02778, 0.7, 2.98e-08, 0.7, 0.0, 0.65, 0.02778, 0.25, 0.02778, 0.3, 2.98e-08, 0.3, 5.96e-08, 0.25, 1.0, 0.8, 1.0, 0.85, 0.9722, 0.85, 0.9722, 0.8, 1.0, 0.05, 1.0, 0.1, 0.9722, 0.1, 0.9722, 0.05, 1.0, 0.4, 1.0, 0.45, 0.9722, 0.45, 0.9722, 0.4, 1.0, 0.75, 1.0, 0.8, 0.9722, 0.8, 0.9722, 0.75, 0.9861, 0.0, 1.0, 0.05, 0.9722, 0.05, 1.0, 0.35, 1.0, 0.4, 0.9722, 0.4, 0.9722, 0.35, 1.0, 0.7, 1.0, 0.75, 0.9722, 0.75, 0.9722, 0.7, 1.0, 0.3, 1.0, 0.35, 0.9722, 0.35, 0.9722, 0.3, 1.0, 0.65, 1.0, 0.7, 0.9722, 0.7, 0.9722, 0.65, 1.0, 0.25, 1.0, 0.3, 0.9722, 0.3, 0.9722, 0.25, 1.0, 0.6, 1.0, 0.65, 0.9722, 0.65, 0.9722, 0.6, 1.0, 0.95, 0.9861, 1.0, 0.9722, 0.95, 1.0, 0.2, 1.0, 0.25, 0.9722, 0.25, 0.9722, 0.2, 1.0, 0.55, 1.0, 0.6, 0.9722, 0.6, 0.9722, 0.55, 1.0, 0.9, 1.0, 0.95, 0.9722, 0.95, 0.9722, 0.9, 1.0, 0.15, 1.0, 0.2, 0.9722, 0.2, 0.9722, 0.15, 1.0, 0.5, 1.0, 0.55, 0.9722, 0.55, 0.9722, 0.5, 1.0, 0.85, 1.0, 0.9, 0.9722, 0.9, 0.9722, 0.85, 1.0, 0.1, 1.0, 0.15, 0.9722, 0.15, 0.9722, 0.1, 1.0, 0.45, 1.0, 0.5, 0.9722, 0.5, 0.9722, 0.45, 0.9722, 0.25, 0.9722, 0.3, 0.9444, 0.3, 0.9444, 0.25, 0.9722, 0.6, 0.9722, 0.65, 0.9444, 0.65, 0.9444, 0.6, 0.9722, 0.95, 0.9583, 1.0, 0.9444, 0.95, 0.9722, 0.2, 0.9722, 0.25, 0.9444, 0.25, 0.9444, 0.2, 0.9722, 0.55, 0.9722, 0.6, 0.9444, 0.6, 0.9444, 0.55, 0.9722, 0.9, 0.9722, 0.95, 0.9444, 0.95, 0.9444, 0.9, 0.9722, 0.15, 0.9722, 0.2, 0.9444, 0.2, 0.9444, 0.15, 0.9722, 0.5, 0.9722, 0.55, 0.9444, 0.55, 0.9444, 0.5, 0.9722, 0.85, 0.9722, 0.9, 0.9444, 0.9, 0.9444, 0.85, 0.9722, 0.1, 0.9722, 0.15, 0.9444, 0.15, 0.9444, 0.1, 0.9722, 0.45, 0.9722, 0.5, 0.9444, 0.5, 0.9444, 0.45, 0.9722, 0.8, 0.9722, 0.85, 0.9444, 0.85, 0.9444, 0.8, 0.9722, 0.05, 0.9722, 0.1, 0.9444, 0.1, 0.9444, 0.05, 0.9722, 0.4, 0.9722, 0.45, 0.9444, 0.45, 0.9444, 0.4, 0.9722, 0.75, 0.9722, 0.8, 0.9444, 0.8, 0.9444, 0.75, 0.9583, 0.0, 0.9722, 0.05, 0.9444, 0.05, 0.9722, 0.35, 0.9722, 0.4, 0.9444, 0.4, 0.9444, 0.35, 0.9722, 0.7, 0.9722, 0.75, 0.9444, 0.75, 0.9444, 0.7, 0.9722, 0.3, 0.9722, 0.35, 0.9444, 0.35, 0.9444, 0.3, 0.9722, 0.65, 0.9722, 0.7, 0.9444, 0.7, 0.9444, 0.65, 0.9444, 0.45, 0.9444, 0.5, 0.9167, 0.5, 0.9167, 0.45, 0.9444, 0.8, 0.9444, 0.85, 0.9167, 0.85, 0.9167, 0.8, 0.9444, 0.05, 0.9444, 0.1, 0.9167, 0.1, 0.9167, 0.05, 0.9444, 0.4, 0.9444, 0.45, 0.9167, 0.45, 0.9167, 0.4, 0.9444, 0.75, 0.9444, 0.8, 0.9167, 0.8, 0.9167, 0.75, 0.9306, 0.0, 0.9444, 0.05, 0.9167, 0.05, 0.9444, 0.35, 0.9444, 0.4, 0.9167, 0.4, 0.9167, 0.35, 0.9444, 0.7, 0.9444, 0.75, 0.9167, 0.75, 0.9167, 0.7, 0.9444, 0.3, 0.9444, 0.35, 0.9167, 0.35, 0.9167, 0.3, 0.9444, 0.65, 0.9444, 0.7, 0.9167, 0.7, 0.9167, 0.65, 0.9444, 0.25, 0.9444, 0.3, 0.9167, 0.3, 0.9167, 0.25, 0.9444, 0.6, 0.9444, 0.65, 0.9167, 0.65, 0.9167, 0.6, 0.9444, 0.95, 0.9306, 1.0, 0.9167, 0.95, 0.9444, 0.2, 0.9444, 0.25, 0.9167, 0.25, 0.9167, 0.2, 0.9444, 0.55, 0.9444, 0.6, 0.9167, 0.6, 0.9167, 0.55, 0.9444, 0.9, 0.9444, 0.95, 0.9167, 0.95, 0.9167, 0.9, 0.9444, 0.15, 0.9444, 0.2, 0.9167, 0.2, 0.9167, 0.15, 0.9444, 0.5, 0.9444, 0.55, 0.9167, 0.55, 0.9167, 0.5, 0.9444, 0.85, 0.9444, 0.9, 0.9167, 0.9, 0.9167, 0.85, 0.9444, 0.1, 0.9444, 0.15, 0.9167, 0.15, 0.9167, 0.1, 0.9167, 0.65, 0.9167, 0.7, 0.8889, 0.7, 0.8889, 0.65, 0.9167, 0.25, 0.9167, 0.3, 0.8889, 0.3, 0.8889, 0.25, 0.9167, 0.6, 0.9167, 0.65, 0.8889, 0.65, 0.8889, 0.6, 0.9167, 0.95, 0.9028, 1.0, 0.8889, 0.95, 0.9167, 0.2, 0.9167, 0.25, 0.8889, 0.25, 0.8889, 0.2, 0.9167, 0.55, 0.9167, 0.6, 0.8889, 0.6, 0.8889, 0.55, 0.9167, 0.9, 0.9167, 0.95, 0.8889, 0.95, 0.8889, 0.9, 0.9167, 0.15, 0.9167, 0.2, 0.8889, 0.2, 0.8889, 0.15, 0.9167, 0.5, 0.9167, 0.55, 0.8889, 0.55, 0.8889, 0.5, 0.9167, 0.85, 0.9167, 0.9, 0.8889, 0.9, 0.8889, 0.85, 0.9167, 0.1, 0.9167, 0.15, 0.8889, 0.15, 0.8889, 0.1, 0.9167, 0.45, 0.9167, 0.5, 0.8889, 0.5, 0.8889, 0.45, 0.9167, 0.8, 0.9167, 0.85, 0.8889, 0.85, 0.8889, 0.8, 0.9167, 0.05, 0.9167, 0.1, 0.8889, 0.1, 0.8889, 0.05, 0.9167, 0.4, 0.9167, 0.45, 0.8889, 0.45, 0.8889, 0.4, 0.9167, 0.75, 0.9167, 0.8, 0.8889, 0.8, 0.8889, 0.75, 0.9028, 0.0, 0.9167, 0.05, 0.8889, 0.05, 0.9167, 0.35, 0.9167, 0.4, 0.8889, 0.4, 0.8889, 0.35, 0.9167, 0.7, 0.9167, 0.75, 0.8889, 0.75, 0.8889, 0.7, 0.9167, 0.3, 0.9167, 0.35, 0.8889, 0.35, 0.8889, 0.3, 0.8889, 0.85, 0.8889, 0.9, 0.8611, 0.9, 0.8611, 0.85, 0.8889, 0.1, 0.8889, 0.15, 0.8611, 0.15, 0.8611, 0.1, 0.8889, 0.45, 0.8889, 0.5, 0.8611, 0.5, 0.8611, 0.45, 0.8889, 0.8, 0.8889, 0.85, 0.8611, 0.85, 0.8611, 0.8, 0.8889, 0.05, 0.8889, 0.1, 0.8611, 0.1, 0.8611, 0.05, 0.8889, 0.4, 0.8889, 0.45, 0.8611, 0.45, 0.8611, 0.4, 0.8889, 0.75, 0.8889, 0.8, 0.8611, 0.8, 0.8611, 0.75, 0.875, 0.0, 0.8889, 0.05, 0.8611, 0.05, 0.8889, 0.35, 0.8889, 0.4, 0.8611, 0.4, 0.8611, 0.35, 0.8889, 0.7, 0.8889, 0.75, 0.8611, 0.75, 0.8611, 0.7, 0.8889, 0.3, 0.8889, 0.35, 0.8611, 0.35, 0.8611, 0.3, 0.8889, 0.65, 0.8889, 0.7, 0.8611, 0.7, 0.8611, 0.65, 0.8889, 0.25, 0.8889, 0.3, 0.8611, 0.3, 0.8611, 0.25, 0.8889, 0.6, 0.8889, 0.65, 0.8611, 0.65, 0.8611, 0.6, 0.8889, 0.95, 0.875, 1.0, 0.8611, 0.95, 0.8889, 0.2, 0.8889, 0.25, 0.8611, 0.25, 0.8611, 0.2, 0.8889, 0.55, 0.8889, 0.6, 0.8611, 0.6, 0.8611, 0.55, 0.8889, 0.9, 0.8889, 0.95, 0.8611, 0.95, 0.8611, 0.9, 0.8889, 0.15, 0.8889, 0.2, 0.8611, 0.2, 0.8611, 0.15, 0.8889, 0.5, 0.8889, 0.55, 0.8611, 0.55, 0.8611, 0.5, 0.8611, 0.3, 0.8611, 0.35, 0.8333, 0.35, 0.8333, 0.3, 0.8611, 0.65, 0.8611, 0.7, 0.8333, 0.7, 0.8333, 0.65, 0.8611, 0.25, 0.8611, 0.3, 0.8333, 0.3, 0.8333, 0.25, 0.8611, 0.6, 0.8611, 0.65, 0.8333, 0.65, 0.8333, 0.6, 0.8611, 0.95, 0.8472, 1.0, 0.8333, 0.95, 0.8611, 0.2, 0.8611, 0.25, 0.8333, 0.25, 0.8333, 0.2, 0.8611, 0.55, 0.8611, 0.6, 0.8333, 0.6, 0.8333, 0.55, 0.8611, 0.9, 0.8611, 0.95, 0.8333, 0.95, 0.8333, 0.9, 0.8611, 0.15, 0.8611, 0.2, 0.8333, 0.2, 0.8333, 0.15, 0.8611, 0.5, 0.8611, 0.55, 0.8333, 0.55, 0.8333, 0.5, 0.8611, 0.85, 0.8611, 0.9, 0.8333, 0.9, 0.8333, 0.85, 0.8611, 0.1, 0.8611, 0.15, 0.8333, 0.15, 0.8333, 0.1, 0.8611, 0.45, 0.8611, 0.5, 0.8333, 0.5, 0.8333, 0.45, 0.8611, 0.8, 0.8611, 0.85, 0.8333, 0.85, 0.8333, 0.8, 0.8611, 0.05, 0.8611, 0.1, 0.8333, 0.1, 0.8333, 0.05, 0.8611, 0.4, 0.8611, 0.45, 0.8333, 0.45, 0.8333, 0.4, 0.8611, 0.75, 0.8611, 0.8, 0.8333, 0.8, 0.8333, 0.75, 0.8472, 0.0, 0.8611, 0.05, 0.8333, 0.05, 0.8611, 0.35, 0.8611, 0.4, 0.8333, 0.4, 0.8333, 0.35, 0.8611, 0.7, 0.8611, 0.75, 0.8333, 0.75, 0.8333, 0.7, 0.8333, 0.15, 0.8333, 0.2, 0.8056, 0.2, 0.8056, 0.15, 0.8333, 0.5, 0.8333, 0.55, 0.8056, 0.55, 0.8056, 0.5, 0.8333, 0.85, 0.8333, 0.9, 0.8056, 0.9, 0.8056, 0.85, 0.8333, 0.1, 0.8333, 0.15, 0.8056, 0.15, 0.8056, 0.1, 0.8333, 0.45, 0.8333, 0.5, 0.8056, 0.5, 0.8056, 0.45, 0.8333, 0.8, 0.8333, 0.85, 0.8056, 0.85, 0.8056, 0.8, 0.8333, 0.05, 0.8333, 0.1, 0.8056, 0.1, 0.8056, 0.05, 0.8333, 0.4, 0.8333, 0.45, 0.8056, 0.45, 0.8056, 0.4, 0.8333, 0.75, 0.8333, 0.8, 0.8056, 0.8, 0.8056, 0.75, 0.8194, 0.0, 0.8333, 0.05, 0.8056, 0.05, 0.8333, 0.35, 0.8333, 0.4, 0.8056, 0.4, 0.8056, 0.35, 0.8333, 0.7, 0.8333, 0.75, 0.8056, 0.75, 0.8056, 0.7, 0.8333, 0.3, 0.8333, 0.35, 0.8056, 0.35, 0.8056, 0.3, 0.8333, 0.65, 0.8333, 0.7, 0.8056, 0.7, 0.8056, 0.65, 0.8333, 0.25, 0.8333, 0.3, 0.8056, 0.3, 0.8056, 0.25, 0.8333, 0.6, 0.8333, 0.65, 0.8056, 0.65, 0.8056, 0.6, 0.8333, 0.95, 0.8194, 1.0, 0.8056, 0.95, 0.8333, 0.2, 0.8333, 0.25, 0.8056, 0.25, 0.8056, 0.2, 0.8333, 0.55, 0.8333, 0.6, 0.8056, 0.6, 0.8056, 0.55, 0.8333, 0.9, 0.8333, 0.95, 0.8056, 0.95, 0.8056, 0.9, 0.8056, 0.35, 0.8056, 0.4, 0.7778, 0.4, 0.7778, 0.35, 0.8056, 0.7, 0.8056, 0.75, 0.7778, 0.75, 0.7778, 0.7, 0.8056, 0.3, 0.8056, 0.35, 0.7778, 0.35, 0.7778, 0.3, 0.8056, 0.65, 0.8056, 0.7, 0.7778, 0.7, 0.7778, 0.65, 0.8056, 0.25, 0.8056, 0.3, 0.7778, 0.3, 0.7778, 0.25, 0.8056, 0.6, 0.8056, 0.65, 0.7778, 0.65, 0.7778, 0.6, 0.8056, 0.95, 0.7917, 1.0, 0.7778, 0.95, 0.8056, 0.2, 0.8056, 0.25, 0.7778, 0.25, 0.7778, 0.2, 0.8056, 0.55, 0.8056, 0.6, 0.7778, 0.6, 0.7778, 0.55, 0.8056, 0.9, 0.8056, 0.95, 0.7778, 0.95, 0.7778, 0.9, 0.8056, 0.15, 0.8056, 0.2, 0.7778, 0.2, 0.7778, 0.15, 0.8056, 0.5, 0.8056, 0.55, 0.7778, 0.55, 0.7778, 0.5, 0.8056, 0.85, 0.8056, 0.9, 0.7778, 0.9, 0.7778, 0.85, 0.8056, 0.1, 0.8056, 0.15, 0.7778, 0.15, 0.7778, 0.1, 0.8056, 0.45, 0.8056, 0.5, 0.7778, 0.5, 0.7778, 0.45, 0.8056, 0.8, 0.8056, 0.85, 0.7778, 0.85, 0.7778, 0.8, 0.8056, 0.05, 0.8056, 0.1, 0.7778, 0.1, 0.7778, 0.05, 0.8056, 0.4, 0.8056, 0.45, 0.7778, 0.45, 0.7778, 0.4, 0.8056, 0.75, 0.8056, 0.8, 0.7778, 0.8, 0.7778, 0.75, 0.7917, 0.0, 0.8056, 0.05, 0.7778, 0.05, 0.7778, 0.55, 0.7778, 0.6, 0.75, 0.6, 0.75, 0.55, 0.7778, 0.9, 0.7778, 0.95, 0.75, 0.95, 0.75, 0.9, 0.7778, 0.15, 0.7778, 0.2, 0.75, 0.2, 0.75, 0.15, 0.7778, 0.5, 0.7778, 0.55, 0.75, 0.55, 0.75, 0.5, 0.7778, 0.85, 0.7778, 0.9, 0.75, 0.9, 0.75, 0.85, 0.7778, 0.1, 0.7778, 0.15, 0.75, 0.15, 0.75, 0.1, 0.7778, 0.45, 0.7778, 0.5, 0.75, 0.5, 0.75, 0.45, 0.7778, 0.8, 0.7778, 0.85, 0.75, 0.85, 0.75, 0.8, 0.7778, 0.05, 0.7778, 0.1, 0.75, 0.1, 0.75, 0.05, 0.7778, 0.4, 0.7778, 0.45, 0.75, 0.45, 0.75, 0.4, 0.7778, 0.75, 0.7778, 0.8, 0.75, 0.8, 0.75, 0.75, 0.7639, 0.0, 0.7778, 0.05, 0.75, 0.05, 0.7778, 0.35, 0.7778, 0.4, 0.75, 0.4, 0.75, 0.35, 0.7778, 0.7, 0.7778, 0.75, 0.75, 0.75, 0.75, 0.7, 0.7778, 0.3, 0.7778, 0.35, 0.75, 0.35, 0.75, 0.3, 0.7778, 0.65, 0.7778, 0.7, 0.75, 0.7, 0.75, 0.65, 0.7778, 0.25, 0.7778, 0.3, 0.75, 0.3, 0.75, 0.25, 0.7778, 0.6, 0.7778, 0.65, 0.75, 0.65, 0.75, 0.6, 0.7778, 0.95, 0.7639, 1.0, 0.75, 0.95, 0.7778, 0.2, 0.7778, 0.25, 0.75, 0.25, 0.75, 0.2])
me_sphere_002.use_remesh_preserve_volume = False
me_sphere_002.use_remesh_preserve_attributes = False
me_sphere_002.use_mirror_vertex_groups = False
me_sphere_002.update()
me_cube_002 = bpy.data.meshes.new('Cube.002')
me_cube_002.from_pydata([(-1.0, -1.0, -1.0), (-1.0, -1.0, 1.0), (-1.0, 1.0, -1.0), (-1.0, 1.0, 1.0), (1.0, -1.0, -1.0), (1.0, -1.0, 1.0), (1.0, 1.0, -1.0), (1.0, 1.0, 1.0)], [], [(0, 1, 3, 2), (2, 3, 7, 6), (6, 7, 5, 4), (4, 5, 1, 0), (2, 6, 4, 0), (7, 3, 1, 5)])
me_cube_002.materials.append(mat_material_002)
me_cube_002.use_remesh_preserve_volume = False
me_cube_002.use_remesh_preserve_attributes = False
me_cube_002.use_mirror_vertex_groups = False
me_cube_002.update()

# ---- objects
ob_sphere = bpy.data.objects.new('Sphere', me_sphere_002)
ob_cube = bpy.data.objects.new('Cube', me_cube_002)
ob_lamp = bpy.data.objects.new('Lamp', light_lamp)
ob_camera = bpy.data.objects.new('Camera', cam_camera)

# ---- transforms, parenting, visibility, modifiers, constraints
ob_sphere.location = (0.0, 0.0, 0.0)
ob_sphere.scale = (1.005, 1.005, 1.005)
ob_sphere.lineart.crease_threshold = 0.0
ob_cube.location = (0.0, 0.0, 0.0)
ob_cube.scale = (0.7642, 0.7642, 0.7642)
ob_cube.lineart.crease_threshold = 0.0
_m = ob_cube.modifiers.new('Subsurf', 'SUBSURF')
_m.uv_smooth = 'PRESERVE_CORNERS'
_m.quality = 2
_m.subdivision_type = 'SIMPLE'
_m.levels = 3
_m.show_only_control_edges = False
_m = ob_cube.modifiers.new('Cast', 'CAST')
_m.factor = 1.0
_m = ob_cube.modifiers.new('Wireframe', 'WIREFRAME')
_m.thickness = 0.0036
ob_lamp.location = (4.076, 1.005, 5.904)
ob_lamp.rotation_euler = (0.6503, 0.05522, 1.866)
ob_lamp.lock_rotations_4d = False
ob_lamp.empty_display_type = 'ARROWS'
ob_lamp.color = (0.0, 0.0, 0.0, 0.0)
ob_lamp.lineart.crease_threshold = 0.0
ob_camera.location = (7.481, -6.508, 5.344)
ob_camera.rotation_euler = (1.109, 0.0, 0.8149)
ob_camera.lock_rotations_4d = False
ob_camera.empty_display_type = 'ARROWS'
ob_camera.color = (0.0, 0.0, 0.0, 0.0)
ob_camera.display_type = 'WIRE'
ob_camera.lineart.crease_threshold = 0.0

# ---- collection membership
col_collection_1.objects.link(ob_sphere)
col_collection_1.objects.link(ob_cube)
col_collection_1.objects.link(ob_lamp)
col_collection_1.objects.link(ob_camera)

# ---- scene / render settings (as saved in the file)
scene.camera = ob_camera
scene.frame_start = 1; scene.frame_end = 250; scene.frame_set(1)
scene.render.engine = 'BLENDER_EEVEE_NEXT'
scene.render.resolution_percentage = 50
scene.render.dither_intensity = 0.0
scene.cycles.use_denoising = False
scene.cycles.samples = 128
scene.cycles.sampling_pattern = 'TABULATED_SOBOL'
scene.cycles.use_adaptive_sampling = False
scene.cycles.use_light_tree = False
scene.cycles.blur_glossy = 0.0
scene.cycles.sample_clamp_indirect = 0.0
scene.view_settings.view_transform = 'Standard'
bpy.context.view_layer.update()
